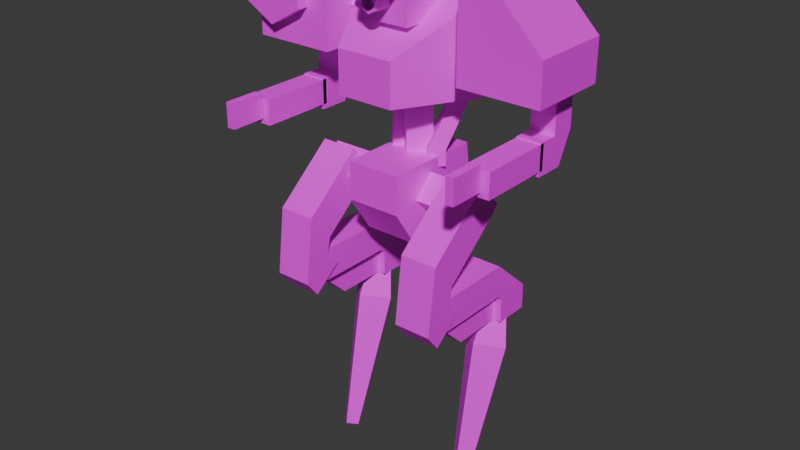 # Source: BlowUpBarbara.blend  (saved by Blender 4.2.66; exported with 4.5.12 LTS)
import bpy
from mathutils import Matrix  # noqa: F401  (used for matrix-valued properties, if any)

bpy.ops.wm.read_factory_settings(use_empty=True)
scene = bpy.context.scene
scene.name = 'Scene'

# ---- collections
col_collection = bpy.data.collections.new('Collection'); scene.collection.children.link(col_collection)

# ---- images (referenced by path relative to the original .blend; pixels are not part of the script)
import os
ASSET_DIR = os.environ.get("B2B_ASSET_DIR", "")  # directory of the original .blend (textures are referenced by path, not embedded)
HERE = os.path.dirname(os.path.abspath(__file__))  # packed textures are extracted next to this script under _unpacked/

def load_image(name, relpath, width, height, colorspace="sRGB"):
    """Load a texture the original file referenced (path relative to the .blend, or extracted next to this script)."""
    p = next((c for c in (os.path.join(HERE, relpath), os.path.join(ASSET_DIR, relpath)) if relpath and os.path.exists(c)), "")
    if p:
        img = bpy.data.images.load(p, check_existing=True)
        img.name = name
    else:  # same state as the original file: an image datablock whose file is absent (Cycles renders it pink)
        img = bpy.data.images.new(name, width, height)
        img.source = "FILE"
        img.filepath = "//" + (relpath or name)
    img.colorspace_settings.name = colorspace
    return img
img_barbarafunitexture = load_image('BarbaraFuniTexture', 'BarbaraFuniTexture.png', 1024, 1024, 'sRGB')

# ---- materials (node trees are filled in below, after node groups)
mat_material = bpy.data.materials.new('Material')
mat_material.alpha_threshold = 0.0
mat_material.roughness = 0.5
mat_material.line_color = (0.0, 0.0, 0.0, 1.0)
mat_funiglow = bpy.data.materials.new('FuniGlow')

# ---- material node trees
mat_material.use_nodes = True; mat_material.node_tree.nodes.clear()
_N = mat_material.node_tree.nodes; _L = mat_material.node_tree.links
n0 = _N.new('ShaderNodeOutputMaterial'); n0.name = 'Material Output'; n0.location = (300, 300)
n1 = _N.new('ShaderNodeBsdfPrincipled'); n1.name = 'Principled BSDF'; n1.location = (10, 300)
n1.inputs[3].default_value = 1.45
n2 = _N.new('ShaderNodeTexImage'); n2.name = 'Image Texture'; n2.location = (-280, 275)
n2.image = img_barbarafunitexture
n2.interpolation = 'Closest'
_L.new(n1.outputs[0], n0.inputs[0])
_L.new(n2.outputs[0], n1.inputs[0])
n0.is_active_output = True
mat_funiglow.use_nodes = True; mat_funiglow.node_tree.nodes.clear()
_N = mat_funiglow.node_tree.nodes; _L = mat_funiglow.node_tree.links
n0 = _N.new('ShaderNodeBsdfPrincipled'); n0.name = 'Principled BSDF'; n0.location = (10, 300)
n1 = _N.new('ShaderNodeOutputMaterial'); n1.name = 'Material Output'; n1.location = (300, 300)
_L.new(n0.outputs[0], n1.inputs[0])
n1.is_active_output = True

# ---- world
world_world = bpy.data.worlds.new('World'); scene.world = world_world
world_world.use_nodes = True; world_world.node_tree.nodes.clear()
_N = world_world.node_tree.nodes; _L = world_world.node_tree.links
n0 = _N.new('ShaderNodeOutputWorld'); n0.name = 'World Output'; n0.location = (300, 300)
n1 = _N.new('ShaderNodeBackground'); n1.name = 'Background'; n1.location = (10, 300)
n1.inputs[0].default_value = (0.05088, 0.05088, 0.05088, 1.0)
_L.new(n1.outputs[0], n0.inputs[0])
n0.is_active_output = True
world_world.color = (0.05088, 0.05088, 0.05088)
world_world.sun_shadow_jitter_overblur = 0.0

# ---- meshes
me_cube = bpy.data.meshes.new('Cube')
me_cube.from_pydata([(0.124, -0.2016, -0.02337), (0.124, -0.2016, -0.2304), (-0.158, -0.2016, -0.02337), (-0.158, -0.2016, -0.2304), (0.324, 0.4304, 0.2016), (0.324, 0.4304, -0.2304), (-0.308, 0.4304, 0.2016), (-0.308, 0.4304, -0.2304), (0.324, 0.146, -0.2304), (-0.308, 0.146, 0.2016), (-0.308, 0.146, -0.2304), (0.324, 0.146, 0.2016), (-0.112, 0.4794, 0.09063), (-0.112, 0.4794, 0.3306), (0.128, 0.4794, 0.09063), (0.128, 0.4794, 0.3306), (-0.112, -0.1006, 0.09063), (-0.112, -0.1006, 0.3306), (0.128, -0.1006, 0.09063), (0.128, -0.1006, 0.3306), (0.009284, 0.04254, -0.5482), (0.009284, 0.04254, -0.2306), (-0.07387, 0.1257, -0.5482), (-0.07387, 0.1257, -0.2306), (0.09244, 0.1257, -0.5482), (0.09244, 0.1257, -0.2306), (0.009284, 0.2088, -0.5482), (0.009284, 0.2088, -0.2306), (-0.1238, -0.05911, -0.8992), (-0.1238, -0.1841, -0.5296), (-0.1238, 0.3105, -0.8992), (-0.1238, 0.3105, -0.5296), (0.1423, -0.05911, -0.8992), (0.1423, -0.1841, -0.5296), (0.1423, 0.3105, -0.8992), (0.1423, 0.3105, -0.5296), (-0.09072, -0.1137, 0.2857), (-0.09072, -0.04931, 0.2981), (0.05928, 0.02569, 0.3856), (0.05928, -0.2458, 0.3482), (0.1242, 0.02569, 0.3481), (0.09179, -0.2458, 0.3294), (0.1242, 0.02569, 0.2731), (0.09179, -0.2458, 0.2919), (0.05928, 0.02569, 0.2356), (0.05928, -0.2458, 0.2731), (-0.005667, 0.02569, 0.2731), (0.02678, -0.2458, 0.2919), (-0.005667, 0.02569, 0.3481), (0.02678, -0.2458, 0.3294), (-0.05824, -0.04931, 0.2794), (-0.06902, -0.1137, 0.2732), (-0.05824, -0.04931, 0.2419), (-0.06902, -0.1137, 0.2481), (-0.09072, -0.04931, 0.2231), (-0.09072, -0.1137, 0.2356), (-0.1232, -0.04931, 0.2419), (-0.1124, -0.1137, 0.2481), (-0.1232, -0.04931, 0.2794), (-0.1124, -0.1137, 0.2732), (0.009284, -0.1637, 0.2107), (0.009284, -0.04931, 0.2231), (0.04176, -0.04931, 0.2044), (0.03098, -0.1637, 0.1982), (0.04176, -0.04931, 0.1669), (0.03098, -0.1637, 0.1731), (0.009284, -0.04931, 0.1481), (0.009284, -0.1637, 0.1606), (-0.02319, -0.04931, 0.1669), (-0.01241, -0.1637, 0.1731), (-0.02319, -0.04931, 0.2044), (-0.01241, -0.1637, 0.1982), (-0.1238, -0.1841, -0.7144), (-0.1238, 0.3355, -0.7144), (0.1423, 0.3355, -0.7144), (0.1423, -0.1841, -0.7144), (0.128, 0.0347, 0.09063), (0.128, 0.344, 0.09063), (0.128, 0.344, 0.3306), (0.128, 0.0347, 0.3306), (-0.112, 0.344, 0.09063), (-0.112, 0.0347, 0.09063), (-0.112, 0.0347, 0.3306), (-0.112, 0.344, 0.3306), (-0.1232, -0.1493, 0.2419), (-0.09072, -0.1493, 0.2231), (-0.05824, -0.1493, 0.2419), (-0.05824, -0.1493, 0.2794), (0.1242, -0.2743, 0.3481), (0.05928, -0.2743, 0.3856), (0.1242, -0.2743, 0.2731), (0.05928, -0.2743, 0.2356), (-0.09072, -0.1493, 0.2981), (-0.005667, -0.2743, 0.2731), (-0.005667, -0.2743, 0.3481), (-0.1232, -0.1493, 0.2794), (-0.02319, -0.1993, 0.1669), (0.009284, -0.1993, 0.1481), (0.04176, -0.1993, 0.1669), (0.04176, -0.1993, 0.2044), (0.009284, -0.1993, 0.2231), (-0.02319, -0.1993, 0.2044), (-0.1124, -0.1493, 0.2481), (-0.09072, -0.1493, 0.2356), (-0.06902, -0.1493, 0.2481), (-0.06902, -0.1493, 0.2732), (0.09179, -0.2672, 0.3294), (0.05928, -0.2672, 0.3482), (0.09179, -0.2672, 0.2919), (0.05928, -0.2672, 0.2731), (-0.09072, -0.1493, 0.2857), (0.02678, -0.2672, 0.2919), (0.02678, -0.2672, 0.3294), (-0.1124, -0.1493, 0.2732), (-0.01241, -0.1993, 0.1731), (0.009284, -0.1993, 0.1606), (0.03098, -0.1993, 0.1731), (0.03098, -0.1993, 0.1982), (0.009284, -0.1993, 0.2107), (-0.01241, -0.1993, 0.1982), (0.1093, 0.06912, -0.5794), (0.1093, 0.06912, -0.4994), (0.05272, 0.1257, -0.5794), (0.05272, 0.1257, -0.4994), (0.1659, 0.1257, -0.5794), (0.1659, 0.1257, -0.4994), (0.1093, 0.1823, -0.5794), (0.1093, 0.1823, -0.4994), (0.2093, 0.2441, -0.07438), (0.1527, 0.3007, -0.07438), (0.2093, 0.3573, -0.07438), (0.2659, 0.3007, -0.07438), (-0.09072, 0.06912, -0.5794), (-0.09072, 0.06912, -0.4994), (-0.03415, 0.1257, -0.5794), (-0.03415, 0.1257, -0.4994), (-0.1473, 0.1257, -0.5794), (-0.1473, 0.1257, -0.4994), (-0.09072, 0.1823, -0.5794), (-0.09072, 0.1823, -0.4994), (-0.1907, 0.2441, -0.07438), (-0.1341, 0.3007, -0.07438), (-0.1907, 0.3573, -0.07438), (-0.2473, 0.3007, -0.07438)], [], [(11, 4, 6, 9), (10, 9, 6, 7), (7, 6, 4, 5), (8, 1, 3, 10), (1, 0, 2, 3), (8, 11, 0, 1), (5, 4, 11, 8), (5, 8, 10, 7), (3, 2, 9, 10), (0, 11, 9, 2), (12, 13, 15, 14), (76, 79, 19, 18), (18, 19, 17, 16), (80, 83, 13, 12), (76, 18, 16, 81), (78, 15, 13, 83), (20, 21, 23, 22), (22, 23, 27, 26), (26, 27, 25, 24), (24, 25, 21, 20), (22, 26, 24, 20), (27, 23, 21, 25), (72, 29, 31, 73), (73, 31, 35, 74), (74, 35, 33, 75), (75, 33, 29, 72), (30, 34, 32, 28), (35, 31, 29, 33), (66, 97, 96, 68), (51, 36, 59, 57, 55, 53), (38, 89, 88, 40), (61, 62, 64, 66, 68, 70), (54, 85, 84, 56), (40, 88, 90, 42), (37, 50, 52, 54, 56, 58), (52, 86, 85, 54), (42, 90, 91, 44), (58, 95, 92, 37), (50, 87, 86, 52), (44, 91, 93, 46), (41, 39, 49, 47, 45, 43), (37, 92, 87, 50), (46, 93, 94, 48), (63, 60, 71, 69, 67, 65), (56, 84, 95, 58), (48, 94, 89, 38), (38, 40, 42, 44, 46, 48), (64, 98, 97, 66), (70, 101, 100, 61), (62, 99, 98, 64), (61, 100, 99, 62), (68, 96, 101, 70), (32, 75, 72, 28), (34, 74, 75, 32), (30, 73, 74, 34), (28, 72, 73, 30), (19, 79, 82, 17), (79, 78, 83, 82), (14, 77, 80, 12), (77, 76, 81, 80), (16, 17, 82, 81), (81, 82, 83, 80), (14, 15, 78, 77), (77, 78, 79, 76), (103, 102, 84, 85), (105, 104, 86, 87), (107, 106, 88, 89), (106, 108, 90, 88), (104, 103, 85, 86), (108, 109, 91, 90), (110, 105, 87, 92), (109, 111, 93, 91), (111, 112, 94, 93), (112, 107, 89, 94), (102, 113, 95, 84), (113, 110, 92, 95), (115, 114, 96, 97), (117, 116, 98, 99), (116, 115, 97, 98), (118, 117, 99, 100), (114, 119, 101, 96), (119, 118, 100, 101), (55, 57, 102, 103), (51, 53, 104, 105), (39, 41, 106, 107), (41, 43, 108, 106), (53, 55, 103, 104), (43, 45, 109, 108), (36, 51, 105, 110), (45, 47, 111, 109), (47, 49, 112, 111), (49, 39, 107, 112), (57, 59, 113, 102), (59, 36, 110, 113), (67, 69, 114, 115), (63, 65, 116, 117), (65, 67, 115, 116), (60, 63, 117, 118), (69, 71, 119, 114), (71, 60, 118, 119), (120, 121, 123, 122), (122, 123, 127, 126), (126, 127, 125, 124), (124, 125, 121, 120), (122, 126, 124, 120), (125, 127, 130, 131), (130, 129, 128, 131), (123, 121, 128, 129), (121, 125, 131, 128), (127, 123, 129, 130), (132, 134, 135, 133), (134, 138, 139, 135), (138, 136, 137, 139), (136, 132, 133, 137), (134, 132, 136, 138), (137, 143, 142, 139), (142, 143, 140, 141), (135, 141, 140, 133), (133, 140, 143, 137), (139, 142, 141, 135)])
me_cube.polygons.foreach_set('material_index', [0, 0, 0, 0, 0, 0, 0, 0, 0, 0, 0, 0, 0, 0, 0, 0, 0, 0, 0, 0, 0, 0, 0, 0, 0, 0, 0, 0, 0, 1, 0, 0, 0, 0, 0, 0, 0, 0, 0, 0, 1, 0, 0, 1, 0, 0, 0, 0, 0, 0, 0, 0, 0, 0, 0, 0, 0, 0, 0, 0, 0, 0, 0, 0, 0, 0, 0, 0, 0, 0, 0, 0, 0, 0, 0, 0, 0, 0, 0, 0, 0, 0, 0, 0, 0, 0, 0, 0, 0, 0, 0, 0, 0, 0, 0, 0, 0, 0, 0, 0, 0, 0, 0, 0, 0, 0, 0, 0, 0, 0, 0, 0, 0, 0, 0, 0, 0, 0, 0, 0])
_uv = me_cube.uv_layers.new(name='UVMap')
_uv.uv.foreach_set('vector', [0.4384, 0.543, 0.4815, 0.543, 0.4815, 0.6387, 0.4384, 0.6387, 0.29, 0.6914, 0.3858, 0.6914, 0.3858, 0.7344, 0.29, 0.7344, 0.29, 0.3515, 0.3858, 0.3515, 0.3858, 0.4472, 0.29, 0.4472, 0.2374, 0.543, 0.29, 0.543, 0.29, 0.6387, 0.2374, 0.6387, 0.29, 0.543, 0.3858, 0.543, 0.3858, 0.6387, 0.29, 0.6387, 0.29, 0.4903, 0.3858, 0.4903, 0.3858, 0.543, 0.29, 0.543, 0.29, 0.4472, 0.3858, 0.4472, 0.3858, 0.4903, 0.29, 0.4903, 0.1943, 0.543, 0.2374, 0.543, 0.2374, 0.6387, 0.1943, 0.6387, 0.29, 0.6387, 0.3858, 0.6387, 0.3858, 0.6914, 0.29, 0.6914, 0.3858, 0.543, 0.4384, 0.543, 0.4384, 0.6387, 0.3858, 0.6387, 0.375, 0.0, 0.625, 0.0, 0.625, 0.25, 0.375, 0.25, 0.375, 0.4167, 0.625, 0.4167, 0.625, 0.5, 0.375, 0.5, 0.375, 0.5, 0.625, 0.5, 0.625, 0.75, 0.375, 0.75, 0.2594, 0.776, 0.3995, 0.776, 0.3995, 0.8227, 0.2594, 0.8227, 0.2917, 0.5, 0.375, 0.5, 0.375, 0.75, 0.2917, 0.75, 0.4929, 0.5426, 0.5396, 0.5426, 0.5396, 0.6826, 0.4929, 0.6826, 0.7991, 0.388, 0.8766, 0.388, 0.8766, 0.4655, 0.7991, 0.4655, 0.7991, 0.4655, 0.8766, 0.4655, 0.8766, 0.543, 0.7991, 0.543, 0.7991, 0.543, 0.8766, 0.543, 0.8766, 0.6205, 0.7991, 0.6205, 0.7991, 0.6205, 0.8766, 0.6205, 0.8766, 0.6979, 0.7991, 0.6979, 0.7217, 0.543, 0.7991, 0.543, 0.7991, 0.6205, 0.7217, 0.6205, 0.8766, 0.543, 0.9541, 0.543, 0.9541, 0.6205, 0.8766, 0.6205, 0.168, 0.3647, 0.2218, 0.3647, 0.2218, 0.4724, 0.168, 0.4724, 0.168, 0.4724, 0.2218, 0.4724, 0.2218, 0.5801, 0.168, 0.5801, 0.168, 0.5801, 0.2218, 0.5801, 0.2218, 0.6878, 0.168, 0.6878, 0.168, 0.6878, 0.2218, 0.6878, 0.2218, 0.7955, 0.168, 0.7955, 0.006407, 0.5801, 0.1141, 0.5801, 0.1141, 0.6878, 0.006407, 0.6878, 0.2218, 0.5801, 0.3295, 0.5801, 0.3295, 0.6878, 0.2218, 0.6878, 0.8627, 0.622, 0.8627, 0.6991, 0.8371, 0.6991, 0.8371, 0.622, 0.8456, 0.5959, 0.8242, 0.6082, 0.8028, 0.5959, 0.8028, 0.5712, 0.8242, 0.5588, 0.8456, 0.5712, 0.9398, 0.622, 0.9398, 0.6991, 0.9141, 0.6991, 0.9141, 0.622, 0.9013, 0.6205, 0.9333, 0.602, 0.9333, 0.565, 0.9013, 0.5465, 0.8692, 0.565, 0.8692, 0.602, 0.8627, 0.622, 0.8627, 0.6991, 0.8371, 0.6991, 0.8371, 0.622, 0.9141, 0.622, 0.9141, 0.6991, 0.8884, 0.6991, 0.8884, 0.622, 0.9013, 0.6205, 0.9333, 0.602, 0.9333, 0.565, 0.9013, 0.5465, 0.8692, 0.565, 0.8692, 0.602, 0.8884, 0.622, 0.8884, 0.6991, 0.8627, 0.6991, 0.8627, 0.622, 0.8884, 0.622, 0.8884, 0.6991, 0.8627, 0.6991, 0.8627, 0.622, 0.8114, 0.622, 0.8114, 0.6991, 0.7857, 0.6991, 0.7857, 0.622, 0.9141, 0.622, 0.9141, 0.6991, 0.8884, 0.6991, 0.8884, 0.622, 0.8627, 0.622, 0.8627, 0.6991, 0.8371, 0.6991, 0.8371, 0.622, 0.8509, 0.5989, 0.8242, 0.6144, 0.7975, 0.5989, 0.7975, 0.5681, 0.8242, 0.5527, 0.8509, 0.5681, 0.9398, 0.622, 0.9398, 0.6991, 0.9141, 0.6991, 0.9141, 0.622, 0.8371, 0.622, 0.8371, 0.6991, 0.8114, 0.6991, 0.8114, 0.622, 0.8456, 0.5959, 0.8242, 0.6082, 0.8028, 0.5959, 0.8028, 0.5712, 0.8242, 0.5588, 0.8456, 0.5712, 0.8371, 0.622, 0.8371, 0.6991, 0.8114, 0.6991, 0.8114, 0.622, 0.8114, 0.622, 0.8114, 0.6991, 0.7857, 0.6991, 0.7857, 0.622, 0.9013, 0.6205, 0.9333, 0.602, 0.9333, 0.565, 0.9013, 0.5465, 0.8692, 0.565, 0.8692, 0.602, 0.8884, 0.622, 0.8884, 0.6991, 0.8627, 0.6991, 0.8627, 0.622, 0.8114, 0.622, 0.8114, 0.6991, 0.7857, 0.6991, 0.7857, 0.622, 0.9141, 0.622, 0.9141, 0.6991, 0.8884, 0.6991, 0.8884, 0.622, 0.9398, 0.622, 0.9398, 0.6991, 0.9141, 0.6991, 0.9141, 0.622, 0.8371, 0.622, 0.8371, 0.6991, 0.8114, 0.6991, 0.8114, 0.622, 0.1141, 0.6878, 0.168, 0.6878, 0.168, 0.7955, 0.1141, 0.7955, 0.1141, 0.5801, 0.168, 0.5801, 0.168, 0.6878, 0.1141, 0.6878, 0.1141, 0.4724, 0.168, 0.4724, 0.168, 0.5801, 0.1141, 0.5801, 0.1141, 0.3647, 0.168, 0.3647, 0.168, 0.4724, 0.1141, 0.4724, 0.625, 0.5, 0.7083, 0.5, 0.7083, 0.75, 0.625, 0.75, 0.9066, 0.572, 0.9254, 0.572, 0.9254, 0.6284, 0.9066, 0.6284, 0.1194, 0.5426, 0.1661, 0.5426, 0.1661, 0.6826, 0.1194, 0.6826, 0.7939, 0.572, 0.8127, 0.572, 0.8127, 0.6284, 0.7939, 0.6284, 0.375, 0.75, 0.625, 0.75, 0.625, 0.8333, 0.375, 0.8333, 0.8314, 0.6472, 0.8878, 0.6472, 0.8878, 0.666, 0.8314, 0.666, 0.2594, 0.4025, 0.3995, 0.4025, 0.3995, 0.4492, 0.2594, 0.4492, 0.8314, 0.5344, 0.8878, 0.5344, 0.8878, 0.5532, 0.8314, 0.5532, 0.8242, 0.5588, 0.8028, 0.5712, 0.7922, 0.565, 0.8242, 0.5465, 0.8456, 0.5959, 0.8456, 0.5712, 0.8563, 0.565, 0.8563, 0.602, 0.8242, 0.6144, 0.8509, 0.5989, 0.8563, 0.602, 0.8242, 0.6205, 0.8509, 0.5989, 0.8509, 0.5681, 0.8563, 0.565, 0.8563, 0.602, 0.8456, 0.5712, 0.8242, 0.5588, 0.8242, 0.5465, 0.8563, 0.565, 0.8509, 0.5681, 0.8242, 0.5527, 0.8242, 0.5465, 0.8563, 0.565, 0.8242, 0.6082, 0.8456, 0.5959, 0.8563, 0.602, 0.8242, 0.6205, 0.8242, 0.5527, 0.7975, 0.5681, 0.7922, 0.565, 0.8242, 0.5465, 0.7975, 0.5681, 0.7975, 0.5989, 0.7922, 0.602, 0.7922, 0.565, 0.7975, 0.5989, 0.8242, 0.6144, 0.8242, 0.6205, 0.7922, 0.602, 0.8028, 0.5712, 0.8028, 0.5959, 0.7922, 0.602, 0.7922, 0.565, 0.8028, 0.5959, 0.8242, 0.6082, 0.8242, 0.6205, 0.7922, 0.602, 0.8242, 0.5588, 0.8028, 0.5712, 0.7922, 0.565, 0.8242, 0.5465, 0.8456, 0.5959, 0.8456, 0.5712, 0.8563, 0.565, 0.8563, 0.602, 0.8456, 0.5712, 0.8242, 0.5588, 0.8242, 0.5465, 0.8563, 0.565, 0.8242, 0.6082, 0.8456, 0.5959, 0.8563, 0.602, 0.8242, 0.6205, 0.8028, 0.5712, 0.8028, 0.5959, 0.7922, 0.602, 0.7922, 0.565, 0.8028, 0.5959, 0.8242, 0.6082, 0.8242, 0.6205, 0.7922, 0.602, 0.8242, 0.5588, 0.8028, 0.5712, 0.8028, 0.5712, 0.8242, 0.5588, 0.8456, 0.5959, 0.8456, 0.5712, 0.8456, 0.5712, 0.8456, 0.5959, 0.8242, 0.6144, 0.8509, 0.5989, 0.8509, 0.5989, 0.8242, 0.6144, 0.8509, 0.5989, 0.8509, 0.5681, 0.8509, 0.5681, 0.8509, 0.5989, 0.8456, 0.5712, 0.8242, 0.5588, 0.8242, 0.5588, 0.8456, 0.5712, 0.8509, 0.5681, 0.8242, 0.5527, 0.8242, 0.5527, 0.8509, 0.5681, 0.8242, 0.6082, 0.8456, 0.5959, 0.8456, 0.5959, 0.8242, 0.6082, 0.8242, 0.5527, 0.7975, 0.5681, 0.7975, 0.5681, 0.8242, 0.5527, 0.7975, 0.5681, 0.7975, 0.5989, 0.7975, 0.5989, 0.7975, 0.5681, 0.7975, 0.5989, 0.8242, 0.6144, 0.8242, 0.6144, 0.7975, 0.5989, 0.8028, 0.5712, 0.8028, 0.5959, 0.8028, 0.5959, 0.8028, 0.5712, 0.8028, 0.5959, 0.8242, 0.6082, 0.8242, 0.6082, 0.8028, 0.5959, 0.8242, 0.5588, 0.8028, 0.5712, 0.8028, 0.5712, 0.8242, 0.5588, 0.8456, 0.5959, 0.8456, 0.5712, 0.8456, 0.5712, 0.8456, 0.5959, 0.8456, 0.5712, 0.8242, 0.5588, 0.8242, 0.5588, 0.8456, 0.5712, 0.8242, 0.6082, 0.8456, 0.5959, 0.8456, 0.5959, 0.8242, 0.6082, 0.8028, 0.5712, 0.8028, 0.5959, 0.8028, 0.5959, 0.8028, 0.5712, 0.8028, 0.5959, 0.8242, 0.6082, 0.8242, 0.6082, 0.8028, 0.5959, 0.7287, 0.5467, 0.7287, 0.5701, 0.7121, 0.5701, 0.7121, 0.5467, 0.7121, 0.5467, 0.7121, 0.5701, 0.7287, 0.5701, 0.7287, 0.5467, 0.7287, 0.5467, 0.7287, 0.5701, 0.7452, 0.5701, 0.7452, 0.5467, 0.7452, 0.5467, 0.7452, 0.5701, 0.7287, 0.5701, 0.7287, 0.5467, 0.7121, 0.5851, 0.7287, 0.6016, 0.7452, 0.5851, 0.7287, 0.5685, 0.7452, 0.5701, 0.7287, 0.5701, 0.758, 0.6946, 0.7745, 0.6946, 0.758, 0.6529, 0.7414, 0.6363, 0.758, 0.6197, 0.7745, 0.6363, 0.7221, 0.5701, 0.7055, 0.5701, 0.7568, 0.6946, 0.7733, 0.6946, 0.7287, 0.5701, 0.7452, 0.5701, 0.7745, 0.6946, 0.758, 0.6946, 0.7387, 0.5701, 0.7221, 0.5701, 0.7733, 0.6946, 0.7899, 0.6946, 0.7287, 0.5467, 0.7121, 0.5467, 0.7121, 0.5701, 0.7287, 0.5701, 0.7121, 0.5467, 0.7287, 0.5467, 0.7287, 0.5701, 0.7121, 0.5701, 0.7287, 0.5467, 0.7452, 0.5467, 0.7452, 0.5701, 0.7287, 0.5701, 0.7452, 0.5467, 0.7287, 0.5467, 0.7287, 0.5701, 0.7452, 0.5701, 0.7121, 0.5851, 0.7287, 0.5685, 0.7452, 0.5851, 0.7287, 0.6016, 0.7452, 0.5701, 0.7745, 0.6946, 0.758, 0.6946, 0.7287, 0.5701, 0.758, 0.6529, 0.7745, 0.6363, 0.758, 0.6197, 0.7414, 0.6363, 0.7221, 0.5701, 0.7733, 0.6946, 0.7568, 0.6946, 0.7055, 0.5701, 0.7287, 0.5701, 0.758, 0.6946, 0.7745, 0.6946, 0.7452, 0.5701, 0.7387, 0.5701, 0.7899, 0.6946, 0.7733, 0.6946, 0.7221, 0.5701])
me_cube.materials.append(mat_material)
me_cube.materials.append(mat_funiglow)
me_cube.use_mirror_vertex_groups = False
me_cube.update()
me_cube_002 = bpy.data.meshes.new('Cube.002')
me_cube_002.from_pydata([(0.4147, -0.114, 0.0419), (0.4147, -0.114, 0.4419), (0.4147, 0.286, 0.0419), (0.4147, 0.286, 0.4419), (0.8147, -0.114, 0.0419), (0.8147, -0.114, 0.2419), (0.8147, 0.286, 0.0419), (0.8147, 0.286, 0.2419), (0.6147, 0.286, 0.0419), (0.6147, 0.286, 0.4419), (0.6147, -0.114, 0.0419), (0.6147, -0.114, 0.4419), (0.6047, 0.151, -0.1681), (0.6047, 0.151, 0.0769), (0.6047, 0.271, -0.1681), (0.6047, 0.271, 0.0769), (0.7247, 0.151, -0.1681), (0.7247, 0.151, 0.0769), (0.7247, 0.271, -0.1681), (0.7247, 0.271, 0.0769), (0.6047, 0.196, -0.3181), (0.6047, 0.151, -0.3181), (0.7247, 0.196, -0.3181), (0.7247, 0.151, -0.3181), (0.6047, 0.05103, -0.1681), (0.7247, 0.05103, -0.1681), (0.6047, 0.05103, -0.3181), (0.7247, 0.05103, -0.3181), (0.6047, -0.299, -0.2931), (0.6047, -0.299, -0.1731), (0.6047, 0.07103, -0.2931), (0.6047, 0.07103, -0.1731), (0.7247, -0.299, -0.2931), (0.7247, -0.299, -0.1731), (0.7247, 0.07103, -0.2931), (0.7247, 0.07103, -0.1731), (0.6447, -0.474, -0.2681), (0.6447, -0.474, -0.1481), (0.6447, -0.304, -0.2681), (0.6447, -0.304, -0.1481), (0.6847, -0.474, -0.2681), (0.6847, -0.474, -0.1481), (0.6847, -0.304, -0.2681), (0.6847, -0.304, -0.1481), (0.3507, 0.136, 0.1264), (0.3507, 0.04552, 0.2169), (0.3507, 0.2265, 0.2169), (0.3507, 0.136, 0.3074), (0.4787, 0.136, 0.1264), (0.4787, 0.04552, 0.2169), (0.4787, 0.2265, 0.2169), (0.4787, 0.136, 0.3074), (-0.2853, -0.114, 0.0419), (-0.2853, -0.114, 0.4419), (-0.2853, 0.286, 0.0419), (-0.2853, 0.286, 0.4419), (-0.6853, -0.114, 0.0419), (-0.6853, -0.114, 0.2419), (-0.6853, 0.286, 0.0419), (-0.6853, 0.286, 0.2419), (-0.4853, 0.286, 0.0419), (-0.4853, 0.286, 0.4419), (-0.4853, -0.114, 0.0419), (-0.4853, -0.114, 0.4419), (-0.4753, 0.151, -0.1681), (-0.4753, 0.151, 0.0769), (-0.4753, 0.271, -0.1681), (-0.4753, 0.271, 0.0769), (-0.5953, 0.151, -0.1681), (-0.5953, 0.151, 0.0769), (-0.5953, 0.271, -0.1681), (-0.5953, 0.271, 0.0769), (-0.4753, 0.196, -0.3181), (-0.4753, 0.151, -0.3181), (-0.5953, 0.196, -0.3181), (-0.5953, 0.151, -0.3181), (-0.4753, 0.05103, -0.1681), (-0.5953, 0.05103, -0.1681), (-0.4753, 0.05103, -0.3181), (-0.5953, 0.05103, -0.3181), (-0.4753, -0.299, -0.2931), (-0.4753, -0.299, -0.1731), (-0.4753, 0.07103, -0.2931), (-0.4753, 0.07103, -0.1731), (-0.5953, -0.299, -0.2931), (-0.5953, -0.299, -0.1731), (-0.5953, 0.07103, -0.2931), (-0.5953, 0.07103, -0.1731), (-0.5153, -0.474, -0.2681), (-0.5153, -0.474, -0.1481), (-0.5153, -0.304, -0.2681), (-0.5153, -0.304, -0.1481), (-0.5553, -0.474, -0.2681), (-0.5553, -0.474, -0.1481), (-0.5553, -0.304, -0.2681), (-0.5553, -0.304, -0.1481), (-0.2213, 0.136, 0.1264), (-0.2213, 0.04552, 0.2169), (-0.2213, 0.2265, 0.2169), (-0.2213, 0.136, 0.3074), (-0.3493, 0.136, 0.1264), (-0.3493, 0.04552, 0.2169), (-0.3493, 0.2265, 0.2169), (-0.3493, 0.136, 0.3074), (-0.5603, -0.05397, 0.5069), (-0.5603, -0.174, 0.5069), (-0.3958, -0.05397, 0.4119), (-0.3958, -0.174, 0.4119), (-0.3958, -0.05397, 0.2219), (-0.3958, -0.174, 0.2219), (-0.5603, -0.05397, 0.1269), (-0.5603, -0.174, 0.1269), (-0.7249, -0.05397, 0.2219), (-0.7249, -0.174, 0.2219), (-0.7249, -0.05397, 0.4119), (-0.7249, -0.174, 0.4119)], [], [(0, 1, 3, 2), (8, 9, 7, 6), (6, 7, 5, 4), (10, 11, 1, 0), (8, 6, 4, 10), (9, 3, 1, 11), (7, 9, 11, 5), (2, 8, 10, 0), (4, 5, 11, 10), (2, 3, 9, 8), (12, 13, 15, 14), (14, 15, 19, 18), (18, 19, 17, 16), (16, 17, 13, 12), (14, 18, 22, 20), (19, 15, 13, 17), (20, 22, 23, 21), (12, 14, 20, 21), (18, 16, 23, 22), (21, 23, 27, 26), (25, 24, 26, 27), (12, 21, 26, 24), (16, 12, 24, 25), (23, 16, 25, 27), (28, 29, 31, 30), (30, 31, 35, 34), (34, 35, 33, 32), (32, 33, 29, 28), (30, 34, 32, 28), (35, 31, 29, 33), (36, 37, 39, 38), (38, 39, 43, 42), (42, 43, 41, 40), (40, 41, 37, 36), (38, 42, 40, 36), (43, 39, 37, 41), (44, 45, 47, 46), (46, 47, 51, 50), (50, 51, 49, 48), (48, 49, 45, 44), (46, 50, 48, 44), (51, 47, 45, 49), (52, 54, 55, 53), (60, 58, 59, 61), (58, 56, 57, 59), (62, 52, 53, 63), (60, 62, 56, 58), (61, 63, 53, 55), (59, 57, 63, 61), (54, 52, 62, 60), (56, 62, 63, 57), (54, 60, 61, 55), (64, 66, 67, 65), (66, 70, 71, 67), (70, 68, 69, 71), (68, 64, 65, 69), (66, 72, 74, 70), (71, 69, 65, 67), (72, 73, 75, 74), (64, 73, 72, 66), (70, 74, 75, 68), (73, 78, 79, 75), (77, 79, 78, 76), (64, 76, 78, 73), (68, 77, 76, 64), (75, 79, 77, 68), (80, 82, 83, 81), (82, 86, 87, 83), (86, 84, 85, 87), (84, 80, 81, 85), (82, 80, 84, 86), (87, 85, 81, 83), (88, 90, 91, 89), (90, 94, 95, 91), (94, 92, 93, 95), (92, 88, 89, 93), (90, 88, 92, 94), (95, 93, 89, 91), (96, 98, 99, 97), (98, 102, 103, 99), (102, 100, 101, 103), (100, 96, 97, 101), (98, 96, 100, 102), (103, 101, 97, 99), (104, 105, 107, 106), (106, 107, 109, 108), (108, 109, 111, 110), (110, 111, 113, 112), (107, 105, 115, 113, 111, 109), (112, 113, 115, 114), (114, 115, 105, 104), (104, 106, 108, 110, 112, 114)])
_uv = me_cube_002.uv_layers.new(name='UVMap')
_uv.uv.foreach_set('vector', [0.3058, 0.278, 0.4207, 0.278, 0.4207, 0.3929, 0.3058, 0.3929, 0.3058, 0.4504, 0.4207, 0.4504, 0.4207, 0.5078, 0.3058, 0.5078, 0.3058, 0.5078, 0.4207, 0.5078, 0.4207, 0.6227, 0.3058, 0.6227, 0.3058, 0.6802, 0.4207, 0.6802, 0.4207, 0.7376, 0.3058, 0.7376, 0.2484, 0.5078, 0.3058, 0.5078, 0.3058, 0.6227, 0.2484, 0.6227, 0.4782, 0.5078, 0.5356, 0.5078, 0.5356, 0.6227, 0.4782, 0.6227, 0.4207, 0.5078, 0.4782, 0.5078, 0.4782, 0.6227, 0.4207, 0.6227, 0.1909, 0.5078, 0.2484, 0.5078, 0.2484, 0.6227, 0.1909, 0.6227, 0.3058, 0.6227, 0.4207, 0.6227, 0.4207, 0.6802, 0.3058, 0.6802, 0.3058, 0.3929, 0.4207, 0.3929, 0.4207, 0.4504, 0.3058, 0.4504, 0.3058, 0.278, 0.4207, 0.278, 0.4207, 0.3929, 0.3058, 0.3929, 0.3058, 0.3929, 0.4207, 0.3929, 0.4207, 0.5078, 0.3058, 0.5078, 0.3058, 0.5078, 0.4207, 0.5078, 0.4207, 0.6227, 0.3058, 0.6227, 0.3058, 0.6227, 0.4207, 0.6227, 0.4207, 0.7376, 0.3058, 0.7376, 0.3058, 0.3929, 0.3058, 0.5078, 0.3058, 0.5078, 0.3058, 0.3929, 0.4207, 0.5078, 0.5356, 0.5078, 0.5356, 0.6227, 0.4207, 0.6227, 0.1909, 0.5078, 0.3058, 0.5078, 0.3058, 0.6227, 0.1909, 0.6227, 0.3058, 0.278, 0.3058, 0.3929, 0.3058, 0.3929, 0.3058, 0.278, 0.3058, 0.5078, 0.3058, 0.6227, 0.3058, 0.6227, 0.3058, 0.5078, 0.1909, 0.6227, 0.3058, 0.6227, 0.3058, 0.6227, 0.1909, 0.6227, 0.3058, 0.6227, 0.3058, 0.7376, 0.3058, 0.7376, 0.3058, 0.6227, 0.3058, 0.278, 0.3058, 0.278, 0.3058, 0.278, 0.3058, 0.278, 0.3058, 0.6227, 0.3058, 0.7376, 0.3058, 0.7376, 0.3058, 0.6227, 0.3058, 0.6227, 0.3058, 0.6227, 0.3058, 0.6227, 0.3058, 0.6227, 0.3058, 0.278, 0.4207, 0.278, 0.4207, 0.3929, 0.3058, 0.3929, 0.3058, 0.3929, 0.4207, 0.3929, 0.4207, 0.5078, 0.3058, 0.5078, 0.3058, 0.5078, 0.4207, 0.5078, 0.4207, 0.6227, 0.3058, 0.6227, 0.3058, 0.6227, 0.4207, 0.6227, 0.4207, 0.7376, 0.3058, 0.7376, 0.1909, 0.5078, 0.3058, 0.5078, 0.3058, 0.6227, 0.1909, 0.6227, 0.4207, 0.5078, 0.5356, 0.5078, 0.5356, 0.6227, 0.4207, 0.6227, 0.7096, 0.481, 0.763, 0.481, 0.763, 0.5345, 0.7096, 0.5345, 0.7096, 0.5345, 0.763, 0.5345, 0.763, 0.5879, 0.7096, 0.5879, 0.7096, 0.5879, 0.763, 0.5879, 0.763, 0.6413, 0.7096, 0.6413, 0.7096, 0.6413, 0.763, 0.6413, 0.763, 0.6948, 0.7096, 0.6948, 0.6562, 0.5879, 0.7096, 0.5879, 0.7096, 0.6413, 0.6562, 0.6413, 0.763, 0.5879, 0.8165, 0.5879, 0.8165, 0.6413, 0.763, 0.6413, 0.3058, 0.278, 0.4207, 0.278, 0.4207, 0.3929, 0.3058, 0.3929, 0.3058, 0.3929, 0.4207, 0.3929, 0.4207, 0.5078, 0.3058, 0.5078, 0.3058, 0.5078, 0.4207, 0.5078, 0.4207, 0.6227, 0.3058, 0.6227, 0.3058, 0.6227, 0.4207, 0.6227, 0.4207, 0.7376, 0.3058, 0.7376, 0.1909, 0.5078, 0.3058, 0.5078, 0.3058, 0.6227, 0.1909, 0.6227, 0.4207, 0.5078, 0.5356, 0.5078, 0.5356, 0.6227, 0.4207, 0.6227, 0.3058, 0.278, 0.3058, 0.3929, 0.4207, 0.3929, 0.4207, 0.278, 0.3058, 0.4504, 0.3058, 0.5078, 0.4207, 0.5078, 0.4207, 0.4504, 0.3058, 0.5078, 0.3058, 0.6227, 0.4207, 0.6227, 0.4207, 0.5078, 0.3058, 0.6802, 0.3058, 0.7376, 0.4207, 0.7376, 0.4207, 0.6802, 0.2484, 0.5078, 0.2484, 0.6227, 0.3058, 0.6227, 0.3058, 0.5078, 0.4782, 0.5078, 0.4782, 0.6227, 0.5356, 0.6227, 0.5356, 0.5078, 0.4207, 0.5078, 0.4207, 0.6227, 0.4782, 0.6227, 0.4782, 0.5078, 0.1909, 0.5078, 0.1909, 0.6227, 0.2484, 0.6227, 0.2484, 0.5078, 0.3058, 0.6227, 0.3058, 0.6802, 0.4207, 0.6802, 0.4207, 0.6227, 0.3058, 0.3929, 0.3058, 0.4504, 0.4207, 0.4504, 0.4207, 0.3929, 0.3058, 0.278, 0.3058, 0.3929, 0.4207, 0.3929, 0.4207, 0.278, 0.3058, 0.3929, 0.3058, 0.5078, 0.4207, 0.5078, 0.4207, 0.3929, 0.3058, 0.5078, 0.3058, 0.6227, 0.4207, 0.6227, 0.4207, 0.5078, 0.3058, 0.6227, 0.3058, 0.7376, 0.4207, 0.7376, 0.4207, 0.6227, 0.3058, 0.3929, 0.3058, 0.3929, 0.3058, 0.5078, 0.3058, 0.5078, 0.4207, 0.5078, 0.4207, 0.6227, 0.5356, 0.6227, 0.5356, 0.5078, 0.1909, 0.5078, 0.1909, 0.6227, 0.3058, 0.6227, 0.3058, 0.5078, 0.3058, 0.278, 0.3058, 0.278, 0.3058, 0.3929, 0.3058, 0.3929, 0.3058, 0.5078, 0.3058, 0.5078, 0.3058, 0.6227, 0.3058, 0.6227, 0.1909, 0.6227, 0.1909, 0.6227, 0.3058, 0.6227, 0.3058, 0.6227, 0.3058, 0.6227, 0.3058, 0.6227, 0.3058, 0.7376, 0.3058, 0.7376, 0.3058, 0.278, 0.3058, 0.278, 0.3058, 0.278, 0.3058, 0.278, 0.3058, 0.6227, 0.3058, 0.6227, 0.3058, 0.7376, 0.3058, 0.7376, 0.3058, 0.6227, 0.3058, 0.6227, 0.3058, 0.6227, 0.3058, 0.6227, 0.3058, 0.278, 0.3058, 0.3929, 0.4207, 0.3929, 0.4207, 0.278, 0.3058, 0.3929, 0.3058, 0.5078, 0.4207, 0.5078, 0.4207, 0.3929, 0.3058, 0.5078, 0.3058, 0.6227, 0.4207, 0.6227, 0.4207, 0.5078, 0.3058, 0.6227, 0.3058, 0.7376, 0.4207, 0.7376, 0.4207, 0.6227, 0.1909, 0.5078, 0.1909, 0.6227, 0.3058, 0.6227, 0.3058, 0.5078, 0.4207, 0.5078, 0.4207, 0.6227, 0.5356, 0.6227, 0.5356, 0.5078, 0.7096, 0.481, 0.7096, 0.5345, 0.763, 0.5345, 0.763, 0.481, 0.7096, 0.5345, 0.7096, 0.5879, 0.763, 0.5879, 0.763, 0.5345, 0.7096, 0.5879, 0.7096, 0.6413, 0.763, 0.6413, 0.763, 0.5879, 0.7096, 0.6413, 0.7096, 0.6948, 0.763, 0.6948, 0.763, 0.6413, 0.6562, 0.5879, 0.6562, 0.6413, 0.7096, 0.6413, 0.7096, 0.5879, 0.763, 0.5879, 0.763, 0.6413, 0.8165, 0.6413, 0.8165, 0.5879, 0.3058, 0.278, 0.3058, 0.3929, 0.4207, 0.3929, 0.4207, 0.278, 0.3058, 0.3929, 0.3058, 0.5078, 0.4207, 0.5078, 0.4207, 0.3929, 0.3058, 0.5078, 0.3058, 0.6227, 0.4207, 0.6227, 0.4207, 0.5078, 0.3058, 0.6227, 0.3058, 0.7376, 0.4207, 0.7376, 0.4207, 0.6227, 0.1909, 0.5078, 0.1909, 0.6227, 0.3058, 0.6227, 0.3058, 0.5078, 0.4207, 0.5078, 0.4207, 0.6227, 0.5356, 0.6227, 0.5356, 0.5078, 0.6048, 0.5168, 0.6048, 0.7017, 0.5431, 0.7017, 0.5431, 0.5168, 0.5431, 0.5168, 0.5431, 0.7017, 0.4815, 0.7017, 0.4815, 0.5168, 0.4815, 0.5168, 0.4815, 0.7017, 0.4199, 0.7017, 0.4199, 0.5168, 0.4199, 0.5168, 0.4199, 0.7017, 0.3583, 0.7017, 0.3583, 0.5168, 0.4043, 0.4688, 0.3275, 0.5131, 0.2507, 0.4688, 0.2507, 0.38, 0.3275, 0.3357, 0.4043, 0.38, 0.3583, 0.5168, 0.3583, 0.7017, 0.2967, 0.7017, 0.2967, 0.5168, 0.2967, 0.5168, 0.2967, 0.7017, 0.2351, 0.7017, 0.2351, 0.5168, 0.5123, 0.5131, 0.5892, 0.4688, 0.5892, 0.38, 0.5123, 0.3357, 0.4355, 0.38, 0.4355, 0.4688])
me_cube_002.materials.append(mat_material)
me_cube_002.update()
me_cube_003 = bpy.data.meshes.new('Cube.003')
me_cube_003.from_pydata([(0.26, -0.3268, 0.3433), (0.26, -0.03573, 0.5876), (0.26, -0.2111, 0.2055), (0.26, 0.07997, 0.4497), (0.44, -0.3268, 0.3433), (0.44, -0.03573, 0.5876), (0.44, -0.2111, 0.2055), (0.44, 0.07997, 0.4497), (0.26, -0.226, 0.134), (0.26, -0.3667, 0.02192), (0.44, -0.226, 0.134), (0.44, -0.3667, 0.02192), (0.26, -0.1637, 0.05582), (0.26, -0.3044, -0.05629), (0.44, -0.1637, 0.05582), (0.44, -0.3044, -0.05629), (0.2708, -0.251, -0.0184), (0.2708, -0.251, 0.14), (0.2708, 0.1574, -0.0184), (0.2708, 0.1574, 0.14), (0.4292, -0.251, -0.0184), (0.4292, -0.251, 0.14), (0.4292, 0.1574, -0.0184), (0.4292, 0.1574, 0.14), (0.2708, 0.3574, -0.0392), (0.2708, 0.1824, -0.0392), (0.4292, 0.1824, -0.0392), (0.4292, 0.3574, -0.0392), (0.2708, 0.3574, -0.1642), (0.2708, 0.1824, -0.1642), (0.4292, 0.1824, -0.1642), (0.4292, 0.3574, -0.1642), (0.31, -0.06683, -0.1642), (0.31, -0.1868, 0.0008037), (0.31, -0.06683, -0.0567), (0.31, -0.1068, 0.0008037), (0.39, -0.06683, -0.1642), (0.39, -0.1868, 0.0008037), (0.39, -0.06683, -0.0567), (0.39, -0.1068, 0.0008037), (0.31, -0.1868, -0.0517), (0.31, -0.1068, -0.0467), (0.39, -0.1068, -0.0467), (0.39, -0.1868, -0.0517), (0.31, 0.2082, -0.0567), (0.31, 0.2082, -0.1642), (0.39, 0.2082, -0.0567), (0.39, 0.2082, -0.1642), (0.4206, 0.02817, 0.5634), (0.4206, 0.1308, 0.4608), (0.4206, -0.07446, 0.4608), (0.4206, 0.02817, 0.3582), (0.07937, 0.02817, 0.5634), (0.07937, 0.1308, 0.4608), (0.07937, -0.07446, 0.4608), (0.07937, 0.02817, 0.3582), (0.35, 0.08493, -0.2687), (0.35, 0.1573, -0.1266), (0.2397, 0.1915, -0.2972), (0.2728, 0.2319, -0.1466), (0.4603, 0.1915, -0.2972), (0.4272, 0.2319, -0.1466), (0.35, 0.298, -0.3258), (0.35, 0.3064, -0.1665), (0.3059, 0.003836, -0.9975), (0.35, -0.03878, -0.9861), (0.35, 0.04646, -1.009), (0.3941, 0.003836, -0.9975), (-0.26, -0.3268, 0.3433), (-0.26, -0.03573, 0.5876), (-0.26, -0.2111, 0.2055), (-0.26, 0.07997, 0.4497), (-0.44, -0.3268, 0.3433), (-0.44, -0.03573, 0.5876), (-0.44, -0.2111, 0.2055), (-0.44, 0.07997, 0.4497), (-0.26, -0.226, 0.134), (-0.26, -0.3667, 0.02192), (-0.44, -0.226, 0.134), (-0.44, -0.3667, 0.02192), (-0.26, -0.1637, 0.05582), (-0.26, -0.3044, -0.05629), (-0.44, -0.1637, 0.05582), (-0.44, -0.3044, -0.05629), (-0.2708, -0.251, -0.0184), (-0.2708, -0.251, 0.14), (-0.2708, 0.1574, -0.0184), (-0.2708, 0.1574, 0.14), (-0.4292, -0.251, -0.0184), (-0.4292, -0.251, 0.14), (-0.4292, 0.1574, -0.0184), (-0.4292, 0.1574, 0.14), (-0.2708, 0.3574, -0.0392), (-0.2708, 0.1824, -0.0392), (-0.4292, 0.1824, -0.0392), (-0.4292, 0.3574, -0.0392), (-0.2708, 0.3574, -0.1642), (-0.2708, 0.1824, -0.1642), (-0.4292, 0.1824, -0.1642), (-0.4292, 0.3574, -0.1642), (-0.31, -0.06683, -0.1642), (-0.31, -0.1868, 0.0008037), (-0.31, -0.06683, -0.0567), (-0.31, -0.1068, 0.0008037), (-0.39, -0.06683, -0.1642), (-0.39, -0.1868, 0.0008037), (-0.39, -0.06683, -0.0567), (-0.39, -0.1068, 0.0008037), (-0.31, -0.1868, -0.0517), (-0.31, -0.1068, -0.0467), (-0.39, -0.1068, -0.0467), (-0.39, -0.1868, -0.0517), (-0.31, 0.2082, -0.0567), (-0.31, 0.2082, -0.1642), (-0.39, 0.2082, -0.0567), (-0.39, 0.2082, -0.1642), (-0.4206, 0.02817, 0.5634), (-0.4206, 0.1308, 0.4608), (-0.4206, -0.07446, 0.4608), (-0.4206, 0.02817, 0.3582), (-0.07937, 0.02817, 0.5634), (-0.07937, 0.1308, 0.4608), (-0.07937, -0.07446, 0.4608), (-0.07937, 0.02817, 0.3582), (-0.35, 0.08493, -0.2687), (-0.35, 0.1573, -0.1266), (-0.2397, 0.1915, -0.2972), (-0.2728, 0.2319, -0.1466), (-0.4603, 0.1915, -0.2972), (-0.4272, 0.2319, -0.1466), (-0.35, 0.298, -0.3258), (-0.35, 0.3064, -0.1665), (-0.3059, 0.003836, -0.9975), (-0.35, -0.03878, -0.9861), (-0.35, 0.04646, -1.009), (-0.3941, 0.003836, -0.9975)], [], [(0, 1, 3, 2), (2, 3, 7, 6), (6, 7, 5, 4), (4, 5, 1, 0), (4, 0, 9, 11), (7, 3, 1, 5), (11, 9, 13, 15), (2, 6, 10, 8), (0, 2, 8, 9), (6, 4, 11, 10), (12, 14, 15, 13), (8, 10, 14, 12), (10, 11, 15, 14), (9, 8, 12, 13), (16, 17, 19, 18), (22, 18, 25, 26), (22, 23, 21, 20), (20, 21, 17, 16), (18, 22, 20, 16), (23, 19, 17, 21), (27, 26, 30, 31), (19, 23, 27, 24), (18, 19, 24, 25), (23, 22, 26, 27), (29, 28, 31, 30), (26, 25, 29, 30), (24, 27, 31, 28), (25, 24, 28, 29), (40, 33, 35, 41), (41, 35, 39, 42), (42, 39, 37, 43), (43, 37, 33, 40), (38, 36, 47, 46), (39, 35, 33, 37), (36, 43, 40, 32), (38, 42, 43, 36), (34, 41, 42, 38), (32, 40, 41, 34), (44, 46, 47, 45), (36, 32, 45, 47), (34, 38, 46, 44), (32, 34, 44, 45), (51, 50, 54, 55), (49, 48, 50, 51), (53, 52, 48, 49), (53, 49, 51, 55), (55, 54, 52, 53), (48, 52, 54, 50), (56, 57, 59, 58), (58, 59, 63, 62), (62, 63, 61, 60), (60, 61, 57, 56), (60, 56, 65, 67), (63, 59, 57, 61), (64, 66, 67, 65), (58, 62, 66, 64), (56, 58, 64, 65), (62, 60, 67, 66), (68, 70, 71, 69), (70, 74, 75, 71), (74, 72, 73, 75), (72, 68, 69, 73), (72, 79, 77, 68), (75, 73, 69, 71), (79, 83, 81, 77), (70, 76, 78, 74), (68, 77, 76, 70), (74, 78, 79, 72), (80, 81, 83, 82), (76, 80, 82, 78), (78, 82, 83, 79), (77, 81, 80, 76), (84, 86, 87, 85), (90, 94, 93, 86), (90, 88, 89, 91), (88, 84, 85, 89), (86, 84, 88, 90), (91, 89, 85, 87), (95, 99, 98, 94), (87, 92, 95, 91), (86, 93, 92, 87), (91, 95, 94, 90), (97, 98, 99, 96), (94, 98, 97, 93), (92, 96, 99, 95), (93, 97, 96, 92), (108, 109, 103, 101), (109, 110, 107, 103), (110, 111, 105, 107), (111, 108, 101, 105), (106, 114, 115, 104), (107, 105, 101, 103), (104, 100, 108, 111), (106, 104, 111, 110), (102, 106, 110, 109), (100, 102, 109, 108), (112, 113, 115, 114), (104, 115, 113, 100), (102, 112, 114, 106), (100, 113, 112, 102), (119, 123, 122, 118), (117, 119, 118, 116), (121, 117, 116, 120), (121, 123, 119, 117), (123, 121, 120, 122), (116, 118, 122, 120), (124, 126, 127, 125), (126, 130, 131, 127), (130, 128, 129, 131), (128, 124, 125, 129), (128, 135, 133, 124), (131, 129, 125, 127), (132, 133, 135, 134), (126, 132, 134, 130), (124, 133, 132, 126), (130, 134, 135, 128)])
_uv = me_cube_003.uv_layers.new(name='UVMap')
_uv.uv.foreach_set('vector', [0.2513, 0.6847, 0.3438, 0.7623, 0.3805, 0.7184, 0.2881, 0.6408, 0.2608, 0.6415, 0.2608, 0.734, 0.318, 0.734, 0.318, 0.6415, 0.2881, 0.6408, 0.3805, 0.7184, 0.3438, 0.7623, 0.2513, 0.6847, 0.318, 0.6048, 0.318, 0.6973, 0.2608, 0.6973, 0.2608, 0.6048, 0.318, 0.6847, 0.2608, 0.6847, 0.2608, 0.5825, 0.318, 0.5825, 0.318, 0.7184, 0.2608, 0.7184, 0.2608, 0.7623, 0.318, 0.7623, 0.318, 0.5825, 0.2608, 0.5825, 0.2608, 0.5577, 0.318, 0.5577, 0.2608, 0.6408, 0.318, 0.6408, 0.318, 0.6182, 0.2608, 0.6182, 0.2513, 0.6847, 0.2881, 0.6408, 0.2833, 0.6182, 0.2386, 0.5825, 0.2881, 0.6408, 0.2513, 0.6847, 0.2386, 0.5825, 0.2833, 0.6182, 0.2608, 0.6566, 0.318, 0.6566, 0.318, 0.6119, 0.2608, 0.6119, 0.2608, 0.6182, 0.318, 0.6182, 0.318, 0.5933, 0.2608, 0.5933, 0.2833, 0.6182, 0.2386, 0.5825, 0.2584, 0.5577, 0.3031, 0.5933, 0.2386, 0.5825, 0.2833, 0.6182, 0.3031, 0.5933, 0.2584, 0.5577, 0.8027, 0.3208, 0.8027, 0.3675, 0.9229, 0.3675, 0.9229, 0.3208, 0.9198, 0.3077, 0.8732, 0.3077, 0.8732, 0.315, 0.9198, 0.315, 0.9229, 0.3208, 0.9229, 0.3675, 0.8027, 0.3675, 0.8027, 0.3208, 0.9198, 0.3208, 0.9198, 0.3675, 0.8732, 0.3675, 0.8732, 0.3208, 0.8732, 0.3077, 0.9198, 0.3077, 0.9198, 0.1875, 0.8732, 0.1875, 0.9198, 0.3077, 0.8732, 0.3077, 0.8732, 0.1875, 0.9198, 0.1875, 0.9818, 0.3147, 0.9303, 0.3147, 0.9303, 0.2779, 0.9818, 0.2779, 0.8732, 0.3077, 0.9198, 0.3077, 0.9198, 0.3665, 0.8732, 0.3665, 0.9229, 0.3208, 0.9229, 0.3675, 0.9818, 0.3147, 0.9303, 0.3147, 0.9229, 0.3675, 0.9229, 0.3208, 0.9303, 0.3147, 0.9818, 0.3147, 0.8732, 0.315, 0.8732, 0.3665, 0.9198, 0.3665, 0.9198, 0.315, 0.9198, 0.3147, 0.8732, 0.3147, 0.8732, 0.2779, 0.9198, 0.2779, 0.8732, 0.3147, 0.9198, 0.3147, 0.9198, 0.2779, 0.8732, 0.2779, 0.9303, 0.3147, 0.9818, 0.3147, 0.9818, 0.2779, 0.9303, 0.2779, 0.8216, 0.311, 0.8216, 0.3265, 0.8452, 0.3265, 0.8452, 0.3125, 0.8847, 0.3125, 0.8847, 0.3265, 0.9083, 0.3265, 0.9083, 0.3125, 0.8452, 0.3125, 0.8452, 0.3265, 0.8216, 0.3265, 0.8216, 0.311, 0.9083, 0.311, 0.9083, 0.3265, 0.8847, 0.3265, 0.8847, 0.311, 0.8569, 0.3096, 0.8569, 0.2779, 0.9379, 0.2779, 0.9379, 0.3096, 0.9083, 0.2299, 0.8847, 0.2299, 0.8847, 0.2064, 0.9083, 0.2064, 0.9083, 0.2417, 0.9083, 0.2064, 0.8847, 0.2064, 0.8847, 0.2417, 0.8569, 0.3096, 0.8452, 0.3125, 0.8216, 0.311, 0.8569, 0.2779, 0.8847, 0.2417, 0.8847, 0.2299, 0.9083, 0.2299, 0.9083, 0.2417, 0.8569, 0.2779, 0.8216, 0.311, 0.8452, 0.3125, 0.8569, 0.3096, 0.8847, 0.3096, 0.9083, 0.3096, 0.9083, 0.2779, 0.8847, 0.2779, 0.9083, 0.2417, 0.8847, 0.2417, 0.8847, 0.3226, 0.9083, 0.3226, 0.8847, 0.2417, 0.9083, 0.2417, 0.9083, 0.3226, 0.8847, 0.3226, 0.8569, 0.2779, 0.8569, 0.3096, 0.9379, 0.3096, 0.9379, 0.2779, 0.8012, 0.437, 0.8513, 0.437, 0.8513, 0.487, 0.8012, 0.487, 0.8012, 0.487, 0.8513, 0.487, 0.8513, 0.5371, 0.8012, 0.5371, 0.8012, 0.5371, 0.8513, 0.5371, 0.8513, 0.5872, 0.8012, 0.5872, 0.8012, 0.5872, 0.8513, 0.5872, 0.8513, 0.6372, 0.8012, 0.6372, 0.7512, 0.5371, 0.8012, 0.5371, 0.8012, 0.5872, 0.7512, 0.5872, 0.8513, 0.5371, 0.9014, 0.5371, 0.9014, 0.5872, 0.8513, 0.5872, 0.9016, 0.2472, 0.9229, 0.289, 0.9448, 0.2831, 0.933, 0.2388, 0.864, 0.2388, 0.8738, 0.2831, 0.8965, 0.2772, 0.8965, 0.2304, 0.8965, 0.2304, 0.8965, 0.2772, 0.9192, 0.2831, 0.929, 0.2388, 0.933, 0.2388, 0.9448, 0.2831, 0.9229, 0.289, 0.9016, 0.2472, 0.933, 0.2388, 0.9016, 0.2472, 0.8652, 0.03603, 0.8777, 0.03267, 0.8965, 0.3515, 0.8738, 0.3296, 0.8965, 0.3076, 0.9192, 0.3296, 0.8835, 0.2625, 0.8965, 0.275, 0.9095, 0.2625, 0.8965, 0.2499, 0.933, 0.2388, 0.9643, 0.2304, 0.8903, 0.02931, 0.8777, 0.03267, 0.9016, 0.2472, 0.933, 0.2388, 0.8777, 0.03267, 0.8652, 0.03603, 0.9643, 0.2304, 0.933, 0.2388, 0.8777, 0.03267, 0.8903, 0.02931, 0.2513, 0.6847, 0.2881, 0.6408, 0.3805, 0.7184, 0.3438, 0.7623, 0.2608, 0.6415, 0.318, 0.6415, 0.318, 0.734, 0.2608, 0.734, 0.2881, 0.6408, 0.2513, 0.6847, 0.3438, 0.7623, 0.3805, 0.7184, 0.318, 0.6048, 0.2608, 0.6048, 0.2608, 0.6973, 0.318, 0.6973, 0.318, 0.6847, 0.318, 0.5825, 0.2608, 0.5825, 0.2608, 0.6847, 0.318, 0.7184, 0.318, 0.7623, 0.2608, 0.7623, 0.2608, 0.7184, 0.318, 0.5825, 0.318, 0.5577, 0.2608, 0.5577, 0.2608, 0.5825, 0.2608, 0.6408, 0.2608, 0.6182, 0.318, 0.6182, 0.318, 0.6408, 0.2513, 0.6847, 0.2386, 0.5825, 0.2833, 0.6182, 0.2881, 0.6408, 0.2881, 0.6408, 0.2833, 0.6182, 0.2386, 0.5825, 0.2513, 0.6847, 0.2608, 0.6566, 0.2608, 0.6119, 0.318, 0.6119, 0.318, 0.6566, 0.2608, 0.6182, 0.2608, 0.5933, 0.318, 0.5933, 0.318, 0.6182, 0.2833, 0.6182, 0.3031, 0.5933, 0.2584, 0.5577, 0.2386, 0.5825, 0.2386, 0.5825, 0.2584, 0.5577, 0.3031, 0.5933, 0.2833, 0.6182, 0.8027, 0.3208, 0.9229, 0.3208, 0.9229, 0.3675, 0.8027, 0.3675, 0.9198, 0.3077, 0.9198, 0.315, 0.8732, 0.315, 0.8732, 0.3077, 0.9229, 0.3208, 0.8027, 0.3208, 0.8027, 0.3675, 0.9229, 0.3675, 0.9198, 0.3208, 0.8732, 0.3208, 0.8732, 0.3675, 0.9198, 0.3675, 0.8732, 0.3077, 0.8732, 0.1875, 0.9198, 0.1875, 0.9198, 0.3077, 0.9198, 0.3077, 0.9198, 0.1875, 0.8732, 0.1875, 0.8732, 0.3077, 0.9818, 0.3147, 0.9818, 0.2779, 0.9303, 0.2779, 0.9303, 0.3147, 0.8732, 0.3077, 0.8732, 0.3665, 0.9198, 0.3665, 0.9198, 0.3077, 0.9229, 0.3208, 0.9303, 0.3147, 0.9818, 0.3147, 0.9229, 0.3675, 0.9229, 0.3675, 0.9818, 0.3147, 0.9303, 0.3147, 0.9229, 0.3208, 0.8732, 0.315, 0.9198, 0.315, 0.9198, 0.3665, 0.8732, 0.3665, 0.9198, 0.3147, 0.9198, 0.2779, 0.8732, 0.2779, 0.8732, 0.3147, 0.8732, 0.3147, 0.8732, 0.2779, 0.9198, 0.2779, 0.9198, 0.3147, 0.9303, 0.3147, 0.9303, 0.2779, 0.9818, 0.2779, 0.9818, 0.3147, 0.8216, 0.311, 0.8452, 0.3125, 0.8452, 0.3265, 0.8216, 0.3265, 0.8847, 0.3125, 0.9083, 0.3125, 0.9083, 0.3265, 0.8847, 0.3265, 0.8452, 0.3125, 0.8216, 0.311, 0.8216, 0.3265, 0.8452, 0.3265, 0.9083, 0.311, 0.8847, 0.311, 0.8847, 0.3265, 0.9083, 0.3265, 0.8569, 0.3096, 0.9379, 0.3096, 0.9379, 0.2779, 0.8569, 0.2779, 0.9083, 0.2299, 0.9083, 0.2064, 0.8847, 0.2064, 0.8847, 0.2299, 0.9083, 0.2417, 0.8847, 0.2417, 0.8847, 0.2064, 0.9083, 0.2064, 0.8569, 0.3096, 0.8569, 0.2779, 0.8216, 0.311, 0.8452, 0.3125, 0.8847, 0.2417, 0.9083, 0.2417, 0.9083, 0.2299, 0.8847, 0.2299, 0.8569, 0.2779, 0.8569, 0.3096, 0.8452, 0.3125, 0.8216, 0.311, 0.8847, 0.3096, 0.8847, 0.2779, 0.9083, 0.2779, 0.9083, 0.3096, 0.9083, 0.2417, 0.9083, 0.3226, 0.8847, 0.3226, 0.8847, 0.2417, 0.8847, 0.2417, 0.8847, 0.3226, 0.9083, 0.3226, 0.9083, 0.2417, 0.8569, 0.2779, 0.9379, 0.2779, 0.9379, 0.3096, 0.8569, 0.3096, 0.8012, 0.437, 0.8012, 0.487, 0.8513, 0.487, 0.8513, 0.437, 0.8012, 0.487, 0.8012, 0.5371, 0.8513, 0.5371, 0.8513, 0.487, 0.8012, 0.5371, 0.8012, 0.5872, 0.8513, 0.5872, 0.8513, 0.5371, 0.8012, 0.5872, 0.8012, 0.6372, 0.8513, 0.6372, 0.8513, 0.5872, 0.7512, 0.5371, 0.7512, 0.5872, 0.8012, 0.5872, 0.8012, 0.5371, 0.8513, 0.5371, 0.8513, 0.5872, 0.9014, 0.5872, 0.9014, 0.5371, 0.9016, 0.2472, 0.933, 0.2388, 0.9448, 0.2831, 0.9229, 0.289, 0.864, 0.2388, 0.8965, 0.2304, 0.8965, 0.2772, 0.8738, 0.2831, 0.8965, 0.2304, 0.929, 0.2388, 0.9192, 0.2831, 0.8965, 0.2772, 0.933, 0.2388, 0.9016, 0.2472, 0.9229, 0.289, 0.9448, 0.2831, 0.933, 0.2388, 0.8777, 0.03267, 0.8652, 0.03603, 0.9016, 0.2472, 0.8965, 0.3515, 0.9192, 0.3296, 0.8965, 0.3076, 0.8738, 0.3296, 0.8835, 0.2625, 0.8965, 0.2499, 0.9095, 0.2625, 0.8965, 0.275, 0.933, 0.2388, 0.8777, 0.03267, 0.8903, 0.02931, 0.9643, 0.2304, 0.9016, 0.2472, 0.8652, 0.03603, 0.8777, 0.03267, 0.933, 0.2388, 0.9643, 0.2304, 0.8903, 0.02931, 0.8777, 0.03267, 0.933, 0.2388])
me_cube_003.materials.append(mat_material)
me_cube_003.update()
arm_armature = bpy.data.armatures.new('Armature')  # bones are not reproduced

# ---- objects
ob_body = bpy.data.objects.new('Body', me_cube)
ob_arms = bpy.data.objects.new('Arms', me_cube_002)
ob_legs = bpy.data.objects.new('Legs', me_cube_003)
ob_armature = bpy.data.objects.new('Armature', arm_armature)

# ---- transforms, parenting, visibility, modifiers, constraints
ob_body.parent = ob_armature
ob_body.matrix_parent_inverse = Matrix(((2.381, -0.0, 0.0, -0.0), (-0.0, 2.381, -0.0, 0.0), (0.0, -0.0, 2.381, -3.333), (-0.0, 0.0, -0.0, 1.0)))
ob_body.location = (-0.009284, -0.1257, 2.289)
ob_body.lock_rotations_4d = False
ob_body.empty_display_type = 'ARROWS'
ob_body.lineart.crease_threshold = 0.0
_vg = ob_body.vertex_groups.new(name='Root')
for _i, _w in zip([0, 1, 2, 3, 4, 5, 6, 7, 8, 9, 10, 11, 12, 13, 14, 15, 16, 17, 18, 19, 20, 21, 22, 23, 24, 25, 26, 27, 28, 29, 30, 31, 32, 33, 34, 35, 36, 37, 38, 39, 40, 41, 42, 43, 44, 45, 46, 47, 48, 49, 50, 51, 52, 53, 54, 55, 56, 57, 58, 59, 60, 61, 62, 63, 64, 65, 66, 67, 68, 69, 70, 71, 72, 73, 74, 75, 76, 77, 78, 79, 80, 81, 82, 83, 84, 85, 86, 87, 88, 89, 90, 91, 92, 93, 94, 95, 96, 97, 98, 99, 100, 101, 102, 103, 104, 105, 106, 107, 108, 109, 110, 111, 112, 113, 114, 115, 116, 117, 118, 119, 120, 121, 122, 123, 124, 125, 126, 127, 128, 129, 130, 131, 132, 133, 134, 135, 136, 137, 138, 139, 140, 141, 142, 143], [0.0, 0.0, 0.0, 0.0, 0.0, 0.0, 0.0, 0.0, 0.0, 0.0, 0.0, 0.0, 0.0, 0.0, 0.0, 0.0, 0.0, 0.0, 0.0, 0.0, 0.0, 0.0, 0.0, 0.0, 0.0, 0.0, 0.0, 0.0, 1.0, 1.0, 1.0, 1.0, 1.0, 1.0, 1.0, 1.0, 0.0, 0.0, 0.0, 0.0, 0.0, 0.0, 0.0, 0.0, 0.0, 0.0, 0.0, 0.0, 0.0, 0.0, 0.0, 0.0, 0.0, 0.0, 0.0, 0.0, 0.0, 0.0, 0.0, 0.0, 0.0, 0.0, 0.0, 0.0, 0.0, 0.0, 0.0, 0.0, 0.0, 0.0, 0.0, 0.0, 1.0, 1.0, 1.0, 1.0, 0.0, 0.0, 0.0, 0.0, 0.0, 0.0, 0.0, 0.0, 0.0, 0.0, 0.0, 0.0, 0.0, 0.0, 0.0, 0.0, 0.0, 0.0, 0.0, 0.0, 0.0, 0.0, 0.0, 0.0, 0.0, 0.0, 0.0, 0.0, 0.0, 0.0, 0.0, 0.0, 0.0, 0.0, 0.0, 0.0, 0.0, 0.0, 0.0, 0.0, 0.0, 0.0, 0.0, 0.0, 0.0, 0.0, 0.0, 0.0, 0.0, 0.0, 0.0, 0.0, 0.0, 0.0, 0.0, 0.0, 0.0, 0.0, 0.0, 0.0, 0.0, 0.0, 0.0, 0.0, 0.0, 0.0, 0.0, 0.0]): _vg.add([_i], _w, 'REPLACE')
_vg = ob_body.vertex_groups.new(name='Spine')
_vg.add([0, 1, 2, 3, 4, 5, 6, 7, 8, 9, 10, 11, 20, 21, 22, 23, 24, 25, 26, 27, 120, 121, 122, 123, 124, 125, 126, 127, 128, 129, 130, 131, 132, 133, 134, 135, 136, 137, 138, 139, 140, 141, 142, 143], 1.0, 'REPLACE')
_vg = ob_body.vertex_groups.new(name='Head')
_vg.add([12, 13, 14, 15, 16, 17, 18, 19, 36, 37, 38, 39, 40, 41, 42, 43, 44, 45, 46, 47, 48, 49, 50, 51, 52, 53, 54, 55, 56, 57, 58, 59, 60, 61, 62, 63, 64, 65, 66, 67, 68, 69, 70, 71, 76, 77, 78, 79, 80, 81, 82, 83, 84, 85, 86, 87, 88, 89, 90, 91, 92, 93, 94, 95, 96, 97, 98, 99, 100, 101, 102, 103, 104, 105, 106, 107, 108, 109, 110, 111, 112, 113, 114, 115, 116, 117, 118, 119], 1.0, 'REPLACE')
_vg = ob_body.vertex_groups.new(name='Shoulder.L')
for _i, _w in zip([0, 1, 2, 3, 4, 5, 6, 7, 8, 9, 10, 11, 12, 13, 14, 15, 16, 17, 18, 19, 20, 21, 22, 23, 24, 25, 26, 27, 28, 29, 30, 31, 32, 33, 34, 35, 36, 37, 38, 39, 40, 41, 42, 43, 44, 45, 46, 47, 48, 49, 50, 51, 52, 53, 54, 55, 56, 57, 58, 59, 60, 61, 62, 63, 64, 65, 66, 67, 68, 69, 70, 71, 72, 73, 74, 75, 76, 77, 78, 79, 80, 81, 82, 83, 84, 85, 86, 87, 88, 89, 90, 91, 92, 93, 94, 95, 96, 97, 98, 99, 100, 101, 102, 103, 104, 105, 106, 107, 108, 109, 110, 111, 112, 113, 114, 115, 116, 117, 118, 119, 120, 121, 122, 123, 124, 125, 126, 127, 128, 129, 130, 131, 132, 133, 134, 135, 136, 137, 138, 139, 140, 141, 142, 143], [0.0, 0.0, 0.0, 0.0, 0.0, 0.0, 0.0, 0.0, 0.0, 0.0, 0.0, 0.0, 0.0, 0.0, 0.0, 0.0, 0.0, 0.0, 0.0, 0.0, 0.0, 0.0, 0.0, 0.0, 0.0, 0.0, 0.0, 0.0, 0.0, 0.0, 0.0, 0.0, 0.0, 0.0, 0.0, 0.0, 0.0, 0.0, 0.0, 0.0, 0.0, 0.0, 0.0, 0.0, 0.0, 0.0, 0.0, 0.0, 0.0, 0.0, 0.0, 0.0, 0.0, 0.0, 0.0, 0.0, 0.0, 0.0, 0.0, 0.0, 0.0, 0.0, 0.0, 0.0, 0.0, 0.0, 0.0, 0.0, 0.0, 0.0, 0.0, 0.0, 0.0, 0.0, 0.0, 0.0, 0.0, 0.0, 0.0, 0.0, 0.0, 0.0, 0.0, 0.0, 0.0, 0.0, 0.0, 0.0, 0.0, 0.0, 0.0, 0.0, 0.0, 0.0, 0.0, 0.0, 0.0, 0.0, 0.0, 0.0, 0.0, 0.0, 0.0, 0.0, 0.0, 0.0, 0.0, 0.0, 0.0, 0.0, 0.0, 0.0, 0.0, 0.0, 0.0, 0.0, 0.0, 0.0, 0.0, 0.0, 0.0, 0.0, 0.0, 0.0, 0.0, 0.0, 0.0, 0.0, 0.0, 0.0, 0.0, 0.0, 0.0, 0.0, 0.0, 0.0, 0.0, 0.0, 0.0, 0.0, 0.0, 0.0, 0.0, 0.0]): _vg.add([_i], _w, 'REPLACE')
_vg = ob_body.vertex_groups.new(name='Forearm.L')
_vg = ob_body.vertex_groups.new(name='Hand.L')
_vg = ob_body.vertex_groups.new(name='Shoulder.R')
for _i, _w in zip([0, 1, 2, 3, 4, 5, 6, 7, 8, 9, 10, 11, 12, 13, 14, 15, 16, 17, 18, 19, 20, 21, 22, 23, 24, 25, 26, 27, 28, 29, 30, 31, 32, 33, 34, 35, 36, 37, 38, 39, 40, 41, 42, 43, 44, 45, 46, 47, 48, 49, 50, 51, 52, 53, 54, 55, 56, 57, 58, 59, 60, 61, 62, 63, 64, 65, 66, 67, 68, 69, 70, 71, 72, 73, 74, 75, 76, 77, 78, 79, 80, 81, 82, 83, 84, 85, 86, 87, 88, 89, 90, 91, 92, 93, 94, 95, 96, 97, 98, 99, 100, 101, 102, 103, 104, 105, 106, 107, 108, 109, 110, 111, 112, 113, 114, 115, 116, 117, 118, 119, 120, 121, 122, 123, 124, 125, 126, 127, 128, 129, 130, 131, 132, 133, 134, 135, 136, 137, 138, 139, 140, 141, 142, 143], [0.0, 0.0, 0.0, 0.0, 0.0, 0.0, 0.0, 0.0, 0.0, 0.0, 0.0, 0.0, 0.0, 0.0, 0.0, 0.0, 0.0, 0.0, 0.0, 0.0, 0.0, 0.0, 0.0, 0.0, 0.0, 0.0, 0.0, 0.0, 0.0, 0.0, 0.0, 0.0, 0.0, 0.0, 0.0, 0.0, 0.0, 0.0, 0.0, 0.0, 0.0, 0.0, 0.0, 0.0, 0.0, 0.0, 0.0, 0.0, 0.0, 0.0, 0.0, 0.0, 0.0, 0.0, 0.0, 0.0, 0.0, 0.0, 0.0, 0.0, 0.0, 0.0, 0.0, 0.0, 0.0, 0.0, 0.0, 0.0, 0.0, 0.0, 0.0, 0.0, 0.0, 0.0, 0.0, 0.0, 0.0, 0.0, 0.0, 0.0, 0.0, 0.0, 0.0, 0.0, 0.0, 0.0, 0.0, 0.0, 0.0, 0.0, 0.0, 0.0, 0.0, 0.0, 0.0, 0.0, 0.0, 0.0, 0.0, 0.0, 0.0, 0.0, 0.0, 0.0, 0.0, 0.0, 0.0, 0.0, 0.0, 0.0, 0.0, 0.0, 0.0, 0.0, 0.0, 0.0, 0.0, 0.0, 0.0, 0.0, 0.0, 0.0, 0.0, 0.0, 0.0, 0.0, 0.0, 0.0, 0.0, 0.0, 0.0, 0.0, 0.0, 0.0, 0.0, 0.0, 0.0, 0.0, 0.0, 0.0, 0.0, 0.0, 0.0, 0.0]): _vg.add([_i], _w, 'REPLACE')
_vg = ob_body.vertex_groups.new(name='Forearm.R')
_vg = ob_body.vertex_groups.new(name='Hand.R')
_vg = ob_body.vertex_groups.new(name='UpperLeg.L')
_vg = ob_body.vertex_groups.new(name='LowerLeg.L')
_vg = ob_body.vertex_groups.new(name='UpperLeg.R')
_vg = ob_body.vertex_groups.new(name='LowerLeg.R')
_m = ob_body.modifiers.new('Armature', 'ARMATURE')
_m.object = ob_armature
ob_arms.parent = ob_armature
ob_arms.matrix_parent_inverse = Matrix(((2.381, -0.0, 0.0, -0.0), (-0.0, 2.381, -0.0, 0.0), (0.0, -0.0, 2.381, -3.333), (-0.0, 0.0, -0.0, 1.0)))
ob_arms.location = (-0.06466, -0.08603, 2.133)
_vg = ob_arms.vertex_groups.new(name='Root')
for _i, _w in zip([0, 1, 2, 3, 4, 5, 6, 7, 8, 9, 10, 11, 12, 13, 14, 15, 16, 17, 18, 19, 20, 21, 22, 23, 24, 25, 26, 27, 28, 29, 30, 31, 32, 33, 34, 35, 36, 37, 38, 39, 40, 41, 42, 43, 44, 45, 46, 47, 48, 49, 50, 51, 52, 53, 54, 55, 56, 57, 58, 59, 60, 61, 62, 63, 64, 65, 66, 67, 68, 69, 70, 71, 72, 73, 74, 75, 76, 77, 78, 79, 80, 81, 82, 83, 84, 85, 86, 87, 88, 89, 90, 91, 92, 93, 94, 95, 96, 97, 98, 99, 100, 101, 102, 103, 104, 105, 106, 107, 108, 109, 110, 111, 112, 113, 114, 115], [0.0, 0.0, 0.0, 0.0, 0.0, 0.0, 0.0, 0.0, 0.0, 0.0, 0.0, 0.0, 0.0, 0.0, 0.0, 0.0, 0.0, 0.0, 0.0, 0.0, 0.0, 0.0, 0.0, 0.0, 0.0, 0.0, 0.0, 0.0, 0.0, 0.0, 0.0, 0.0, 0.0, 0.0, 0.0, 0.0, 0.0, 0.0, 0.0, 0.0, 0.0, 0.0, 0.0, 0.0, 0.0, 0.0, 0.0, 0.0, 0.0, 0.0, 0.0, 0.0, 0.0, 0.0, 0.0, 0.0, 0.0, 0.0, 0.0, 0.0, 0.0, 0.0, 0.0, 0.0, 0.0, 0.0, 0.0, 0.0, 0.0, 0.0, 0.0, 0.0, 0.0, 0.0, 0.0, 0.0, 0.0, 0.0, 0.0, 0.0, 0.0, 0.0, 0.0, 0.0, 0.0, 0.0, 0.0, 0.0, 0.0, 0.0, 0.0, 0.0, 0.0, 0.0, 0.0, 0.0, 0.0, 0.0, 0.0, 0.0, 0.0, 0.0, 0.0, 0.0, 0.0, 0.0, 0.0, 0.0, 0.0, 0.0, 0.0, 0.0, 0.0, 0.0, 0.0, 0.0]): _vg.add([_i], _w, 'REPLACE')
_vg = ob_arms.vertex_groups.new(name='Spine')
for _i, _w in zip([0, 1, 2, 3, 4, 5, 6, 7, 8, 9, 10, 11, 12, 13, 14, 15, 16, 17, 18, 19, 20, 21, 22, 23, 24, 25, 26, 27, 28, 29, 30, 31, 32, 33, 34, 35, 36, 37, 38, 39, 40, 41, 42, 43, 44, 45, 46, 47, 48, 49, 50, 51, 52, 53, 54, 55, 56, 57, 58, 59, 60, 61, 62, 63, 64, 65, 66, 67, 68, 69, 70, 71, 72, 73, 74, 75, 76, 77, 78, 79, 80, 81, 82, 83, 84, 85, 86, 87, 88, 89, 90, 91, 92, 93, 94, 95, 96, 97, 98, 99, 100, 101, 102, 103, 104, 105, 106, 107, 108, 109, 110, 111, 112, 113, 114, 115], [0.0, 0.0, 0.0, 0.0, 0.0, 0.0, 0.0, 0.0, 0.0, 0.0, 0.0, 0.0, 0.0, 0.0, 0.0, 0.0, 0.0, 0.0, 0.0, 0.0, 0.0, 0.0, 0.0, 0.0, 0.0, 0.0, 0.0, 0.0, 0.0, 0.0, 0.0, 0.0, 0.0, 0.0, 0.0, 0.0, 0.0, 0.0, 0.0, 0.0, 0.0, 0.0, 0.0, 0.0, 0.0, 0.0, 0.0, 0.0, 0.0, 0.0, 0.0, 0.0, 0.0, 0.0, 0.0, 0.0, 0.0, 0.0, 0.0, 0.0, 0.0, 0.0, 0.0, 0.0, 0.0, 0.0, 0.0, 0.0, 0.0, 0.0, 0.0, 0.0, 0.0, 0.0, 0.0, 0.0, 0.0, 0.0, 0.0, 0.0, 0.0, 0.0, 0.0, 0.0, 0.0, 0.0, 0.0, 0.0, 0.0, 0.0, 0.0, 0.0, 0.0, 0.0, 0.0, 0.0, 0.0, 0.0, 0.0, 0.0, 0.0, 0.0, 0.0, 0.0, 0.0, 0.0, 0.0, 0.0, 0.0, 0.0, 0.0, 0.0, 0.0, 0.0, 0.0, 0.0]): _vg.add([_i], _w, 'REPLACE')
_vg = ob_arms.vertex_groups.new(name='Head')
for _i, _w in zip([0, 1, 2, 3, 4, 5, 6, 7, 8, 9, 10, 11, 12, 13, 14, 15, 16, 17, 18, 19, 20, 21, 22, 23, 24, 25, 26, 27, 28, 29, 30, 31, 32, 33, 34, 35, 36, 37, 38, 39, 40, 41, 42, 43, 44, 45, 46, 47, 48, 49, 50, 51, 52, 53, 54, 55, 56, 57, 58, 59, 60, 61, 62, 63, 64, 65, 66, 67, 68, 69, 70, 71, 72, 73, 74, 75, 76, 77, 78, 79, 80, 81, 82, 83, 84, 85, 86, 87, 88, 89, 90, 91, 92, 93, 94, 95, 96, 97, 98, 99, 100, 101, 102, 103, 104, 105, 106, 107, 108, 109, 110, 111, 112, 113, 114, 115], [0.0, 0.0, 0.0, 0.0, 0.0, 0.0, 0.0, 0.0, 0.0, 0.0, 0.0, 0.0, 0.0, 0.0, 0.0, 0.0, 0.0, 0.0, 0.0, 0.0, 0.0, 0.0, 0.0, 0.0, 0.0, 0.0, 0.0, 0.0, 0.0, 0.0, 0.0, 0.0, 0.0, 0.0, 0.0, 0.0, 0.0, 0.0, 0.0, 0.0, 0.0, 0.0, 0.0, 0.0, 0.0, 0.0, 0.0, 0.0, 0.0, 0.0, 0.0, 0.0, 0.0, 0.0, 0.0, 0.0, 0.0, 0.0, 0.0, 0.0, 0.0, 0.0, 0.0, 0.0, 0.0, 0.0, 0.0, 0.0, 0.0, 0.0, 0.0, 0.0, 0.0, 0.0, 0.0, 0.0, 0.0, 0.0, 0.0, 0.0, 0.0, 0.0, 0.0, 0.0, 0.0, 0.0, 0.0, 0.0, 0.0, 0.0, 0.0, 0.0, 0.0, 0.0, 0.0, 0.0, 0.0, 0.0, 0.0, 0.0, 0.0, 0.0, 0.0, 0.0, 0.0, 0.0, 0.0, 0.0, 0.0, 0.0, 0.0, 0.0, 0.0, 0.0, 0.0, 0.0]): _vg.add([_i], _w, 'REPLACE')
_vg = ob_arms.vertex_groups.new(name='Shoulder.L')
_vg.add([0, 1, 2, 3, 4, 5, 6, 7, 8, 9, 10, 11, 12, 13, 14, 15, 16, 17, 18, 19, 20, 21, 22, 23, 24, 25, 26, 27, 44, 45, 46, 47, 48, 49, 50, 51], 1.0, 'REPLACE')
_vg = ob_arms.vertex_groups.new(name='Forearm.L')
for _i, _w in zip([0, 1, 2, 3, 4, 5, 6, 7, 8, 9, 10, 11, 12, 13, 14, 15, 16, 17, 18, 19, 20, 21, 22, 23, 24, 25, 26, 27, 28, 29, 30, 31, 32, 33, 34, 35, 36, 37, 38, 39, 40, 41, 42, 43, 44, 45, 46, 47, 48, 49, 50, 51, 52, 53, 54, 55, 56, 57, 58, 59, 60, 61, 62, 63, 64, 65, 66, 67, 68, 69, 70, 71, 72, 73, 74, 75, 76, 77, 78, 79, 80, 81, 82, 83, 84, 85, 86, 87, 88, 89, 90, 91, 92, 93, 94, 95, 96, 97, 98, 99, 100, 101, 102, 103, 104, 105, 106, 107, 108, 109, 110, 111, 112, 113, 114, 115], [0.0, 0.0, 0.0, 0.0, 0.0, 0.0, 0.0, 0.0, 0.0, 0.0, 0.0, 0.0, 0.0, 0.0, 0.0, 0.0, 0.0, 0.0, 0.0, 0.0, 0.0, 0.0, 0.0, 0.0, 0.0, 0.0, 0.0, 0.0, 1.0, 1.0, 1.0, 1.0, 1.0, 1.0, 1.0, 1.0, 0.0, 0.0, 0.0, 0.0, 0.0, 0.0, 0.0, 0.0, 0.0, 0.0, 0.0, 0.0, 0.0, 0.0, 0.0, 0.0, 0.0, 0.0, 0.0, 0.0, 0.0, 0.0, 0.0, 0.0, 0.0, 0.0, 0.0, 0.0, 0.0, 0.0, 0.0, 0.0, 0.0, 0.0, 0.0, 0.0, 0.0, 0.0, 0.0, 0.0, 0.0, 0.0, 0.0, 0.0, 0.0, 0.0, 0.0, 0.0, 0.0, 0.0, 0.0, 0.0, 0.0, 0.0, 0.0, 0.0, 0.0, 0.0, 0.0, 0.0, 0.0, 0.0, 0.0, 0.0, 0.0, 0.0, 0.0, 0.0, 0.0, 0.0, 0.0, 0.0, 0.0, 0.0, 0.0, 0.0, 0.0, 0.0, 0.0, 0.0]): _vg.add([_i], _w, 'REPLACE')
_vg = ob_arms.vertex_groups.new(name='Hand.L')
_vg.add([36, 37, 38, 39, 40, 41, 42, 43], 1.0, 'REPLACE')
_vg = ob_arms.vertex_groups.new(name='Shoulder.R')
_vg.add([52, 53, 54, 55, 56, 57, 58, 59, 60, 61, 62, 63, 64, 65, 66, 67, 68, 69, 70, 71, 72, 73, 74, 75, 76, 77, 78, 79, 96, 97, 98, 99, 100, 101, 102, 103, 104, 105, 106, 107, 108, 109, 110, 111, 112, 113, 114, 115], 1.0, 'REPLACE')
_vg = ob_arms.vertex_groups.new(name='Forearm.R')
for _i, _w in zip([64, 65, 66, 67, 68, 69, 70, 71, 72, 73, 74, 75, 76, 77, 78, 79, 80, 81, 82, 83, 84, 85, 86, 87], [0.0, 0.0, 0.0, 0.0, 0.0, 0.0, 0.0, 0.0, 0.0, 0.0, 0.0, 0.0, 0.0, 0.0, 0.0, 0.0, 1.0, 1.0, 1.0, 1.0, 1.0, 1.0, 1.0, 1.0]): _vg.add([_i], _w, 'REPLACE')
_vg = ob_arms.vertex_groups.new(name='Hand.R')
_vg.add([88, 89, 90, 91, 92, 93, 94, 95], 1.0, 'REPLACE')
_vg = ob_arms.vertex_groups.new(name='UpperLeg.L')
_vg = ob_arms.vertex_groups.new(name='LowerLeg.L')
_vg = ob_arms.vertex_groups.new(name='UpperLeg.R')
_vg = ob_arms.vertex_groups.new(name='LowerLeg.R')
_m = ob_arms.modifiers.new('Armature', 'ARMATURE')
_m.object = ob_armature
ob_legs.parent = ob_armature
ob_legs.matrix_parent_inverse = Matrix(((2.381, -0.0, 0.0, -0.0), (-0.0, 2.381, -0.0, 0.0), (0.0, -0.0, 2.381, -3.333), (-0.0, 0.0, -0.0, 1.0)))
ob_legs.location = (-4.12e-08, -0.1032, 1.139)
_vg = ob_legs.vertex_groups.new(name='Root')
for _i, _w in zip([0, 1, 2, 3, 4, 5, 6, 7, 8, 9, 10, 11, 12, 13, 14, 15, 16, 17, 18, 19, 20, 21, 22, 23, 24, 25, 26, 27, 28, 29, 30, 31, 32, 33, 34, 35, 36, 37, 38, 39, 40, 41, 42, 43, 44, 45, 46, 47, 48, 49, 50, 51, 52, 53, 54, 55, 56, 57, 58, 59, 60, 61, 62, 63, 64, 65, 66, 67, 68, 69, 70, 71, 72, 73, 74, 75, 76, 77, 78, 79, 80, 81, 82, 83, 84, 85, 86, 87, 88, 89, 90, 91, 92, 93, 94, 95, 96, 97, 98, 99, 100, 101, 102, 103, 104, 105, 106, 107, 108, 109, 110, 111, 112, 113, 114, 115, 116, 117, 118, 119, 120, 121, 122, 123, 124, 125, 126, 127, 128, 129, 130, 131, 132, 133, 134, 135], [0.0, 0.0, 0.0, 0.0, 0.0, 0.0, 0.0, 0.0, 0.0, 0.0, 0.0, 0.0, 0.0, 0.0, 0.0, 0.0, 0.0, 0.0, 0.0, 0.0, 0.0, 0.0, 0.0, 0.0, 0.0, 0.0, 0.0, 0.0, 0.0, 0.0, 0.0, 0.0, 0.0, 0.0, 0.0, 0.0, 0.0, 0.0, 0.0, 0.0, 0.0, 0.0, 0.0, 0.0, 0.0, 0.0, 0.0, 0.0, 0.0, 0.0, 0.0, 0.0, 0.0, 0.0, 0.0, 0.0, 0.0, 0.0, 0.0, 0.0, 0.0, 0.0, 0.0, 0.0, 0.0, 0.0, 0.0, 0.0, 0.0, 0.0, 0.0, 0.0, 0.0, 0.0, 0.0, 0.0, 0.0, 0.0, 0.0, 0.0, 0.0, 0.0, 0.0, 0.0, 0.0, 0.0, 0.0, 0.0, 0.0, 0.0, 0.0, 0.0, 0.0, 0.0, 0.0, 0.0, 0.0, 0.0, 0.0, 0.0, 0.0, 0.0, 0.0, 0.0, 0.0, 0.0, 0.0, 0.0, 0.0, 0.0, 0.0, 0.0, 0.0, 0.0, 0.0, 0.0, 0.0, 0.0, 0.0, 0.0, 0.0, 0.0, 0.0, 0.0, 0.0, 0.0, 0.0, 0.0, 0.0, 0.0, 0.0, 0.0, 0.0, 0.0, 0.0, 0.0]): _vg.add([_i], _w, 'REPLACE')
_vg = ob_legs.vertex_groups.new(name='Spine')
_vg = ob_legs.vertex_groups.new(name='Head')
_vg = ob_legs.vertex_groups.new(name='Shoulder.L')
_vg = ob_legs.vertex_groups.new(name='Forearm.L')
_vg = ob_legs.vertex_groups.new(name='Hand.L')
for _i, _w in zip([0, 1, 2, 3, 4, 5, 6, 7, 8, 9, 10, 11, 12, 13, 14, 15, 16, 17, 18, 19, 20, 21, 22, 23, 24, 25, 26, 27, 28, 29, 30, 31, 32, 33, 34, 35, 36, 37, 38, 39, 40, 41, 42, 43, 44, 45, 46, 47, 48, 49, 50, 51, 52, 53, 54, 55, 56, 57, 58, 59, 60, 61, 62, 63, 68, 69, 70, 71, 72, 73, 74, 75, 76, 77, 78, 79, 80, 81, 82, 83, 84, 85, 86, 87, 88, 89, 90, 91, 92, 93, 94, 95, 96, 97, 98, 99, 100, 101, 102, 103, 104, 105, 106, 107, 108, 109, 110, 111, 112, 113, 114, 115, 116, 117, 118, 119, 120, 121, 122, 123, 124, 125, 126, 127, 128, 129, 130, 131], [0.0, 0.0, 0.0, 0.0, 0.0, 0.0, 0.0, 0.0, 0.0, 0.0, 0.0, 0.0, 0.0, 0.0, 0.0, 0.0, 0.0, 0.0, 0.0, 0.0, 0.0, 0.0, 0.0, 0.0, 0.0, 0.0, 0.0, 0.0, 0.0, 0.0, 0.0, 0.0, 0.0, 0.0, 0.0, 0.0, 0.0, 0.0, 0.0, 0.0, 0.0, 0.0, 0.0, 0.0, 0.0, 0.0, 0.0, 0.0, 0.0, 0.0, 0.0, 0.0, 0.0, 0.0, 0.0, 0.0, 0.0, 0.0, 0.0, 0.0, 0.0, 0.0, 0.0, 0.0, 0.0, 0.0, 0.0, 0.0, 0.0, 0.0, 0.0, 0.0, 0.0, 0.0, 0.0, 0.0, 0.0, 0.0, 0.0, 0.0, 0.0, 0.0, 0.0, 0.0, 0.0, 0.0, 0.0, 0.0, 0.0, 0.0, 0.0, 0.0, 0.0, 0.0, 0.0, 0.0, 0.0, 0.0, 0.0, 0.0, 0.0, 0.0, 0.0, 0.0, 0.0, 0.0, 0.0, 0.0, 0.0, 0.0, 0.0, 0.0, 0.0, 0.0, 0.0, 0.0, 0.0, 0.0, 0.0, 0.0, 0.0, 0.0, 0.0, 0.0, 0.0, 0.0, 0.0, 0.0]): _vg.add([_i], _w, 'REPLACE')
_vg = ob_legs.vertex_groups.new(name='Shoulder.R')
_vg = ob_legs.vertex_groups.new(name='Forearm.R')
_vg = ob_legs.vertex_groups.new(name='Hand.R')
for _i, _w in zip([0, 1, 2, 3, 4, 5, 6, 7, 8, 9, 10, 11, 12, 13, 14, 15, 16, 17, 18, 19, 20, 21, 22, 23, 24, 25, 26, 27, 28, 29, 30, 31, 32, 33, 34, 35, 36, 37, 38, 39, 40, 41, 42, 43, 44, 45, 46, 47, 48, 49, 50, 51, 52, 53, 54, 55, 56, 57, 58, 59, 60, 61, 62, 63, 64, 65, 66, 67, 68, 69, 70, 71, 72, 73, 74, 75, 76, 77, 78, 79, 80, 81, 82, 83, 84, 85, 86, 87, 88, 89, 90, 91, 92, 93, 94, 95, 96, 97, 98, 99, 100, 101, 102, 103, 104, 105, 106, 107, 108, 109, 110, 111, 112, 113, 114, 115, 116, 117, 118, 119, 120, 121, 122, 123, 124, 125, 126, 127, 128, 129, 130, 131, 132, 133, 134, 135], [0.0, 0.0, 0.0, 0.0, 0.0, 0.0, 0.0, 0.0, 0.0, 0.0, 0.0, 0.0, 0.0, 0.0, 0.0, 0.0, 0.0, 0.0, 0.0, 0.0, 0.0, 0.0, 0.0, 0.0, 0.0, 0.0, 0.0, 0.0, 0.0, 0.0, 0.0, 0.0, 0.0, 0.0, 0.0, 0.0, 0.0, 0.0, 0.0, 0.0, 0.0, 0.0, 0.0, 0.0, 0.0, 0.0, 0.0, 0.0, 0.0, 0.0, 0.0, 0.0, 0.0, 0.0, 0.0, 0.0, 0.0, 0.0, 0.0, 0.0, 0.0, 0.0, 0.0, 0.0, 0.0, 0.0, 0.0, 0.0, 0.0, 0.0, 0.0, 0.0, 0.0, 0.0, 0.0, 0.0, 0.0, 0.0, 0.0, 0.0, 0.0, 0.0, 0.0, 0.0, 0.0, 0.0, 0.0, 0.0, 0.0, 0.0, 0.0, 0.0, 0.0, 0.0, 0.0, 0.0, 0.0, 0.0, 0.0, 0.0, 0.0, 0.0, 0.0, 0.0, 0.0, 0.0, 0.0, 0.0, 0.0, 0.0, 0.0, 0.0, 0.0, 0.0, 0.0, 0.0, 0.0, 0.0, 0.0, 0.0, 0.0, 0.0, 0.0, 0.0, 0.0, 0.0, 0.0, 0.0, 0.0, 0.0, 0.0, 0.0, 0.0, 0.0, 0.0, 0.0]): _vg.add([_i], _w, 'REPLACE')
_vg = ob_legs.vertex_groups.new(name='UpperLeg.L')
_vg.add([0, 1, 2, 3, 4, 5, 6, 7, 8, 9, 10, 11, 12, 13, 14, 15, 16, 17, 18, 19, 20, 21, 22, 23, 24, 25, 26, 27, 28, 29, 30, 31, 32, 33, 34, 35, 36, 37, 38, 39, 40, 41, 42, 43, 44, 45, 46, 47, 48, 49, 50, 51, 52, 53, 54, 55], 1.0, 'REPLACE')
_vg = ob_legs.vertex_groups.new(name='LowerLeg.L')
for _i, _w in zip([0, 1, 2, 3, 4, 5, 6, 7, 8, 9, 10, 11, 12, 13, 14, 15, 16, 17, 18, 19, 20, 21, 22, 23, 24, 25, 26, 27, 28, 29, 30, 31, 32, 33, 34, 35, 36, 37, 38, 39, 40, 41, 42, 43, 44, 45, 46, 47, 48, 49, 50, 51, 52, 53, 54, 55, 56, 57, 58, 59, 60, 61, 62, 63, 64, 65, 66, 67, 68, 69, 70, 71, 72, 73, 74, 75, 76, 77, 78, 79, 80, 81, 82, 83, 84, 85, 86, 87, 88, 89, 90, 91, 92, 93, 94, 95, 96, 97, 98, 99, 100, 101, 102, 103, 104, 105, 106, 107, 108, 109, 110, 111, 112, 113, 114, 115, 116, 117, 118, 119, 120, 121, 122, 123, 124, 125, 126, 127, 128, 129, 130, 131, 132, 133, 134, 135], [0.0, 0.0, 0.0, 0.0, 0.0, 0.0, 0.0, 0.0, 0.0, 0.0, 0.0, 0.0, 0.0, 0.0, 0.0, 0.0, 0.0, 0.0, 0.0, 0.0, 0.0, 0.0, 0.0, 0.0, 0.0, 0.0, 0.0, 0.0, 0.0, 0.0, 0.0, 0.0, 0.0, 0.0, 0.0, 0.0, 0.0, 0.0, 0.0, 0.0, 0.0, 0.0, 0.0, 0.0, 0.0, 0.0, 0.0, 0.0, 0.0, 0.0, 0.0, 0.0, 0.0, 0.0, 0.0, 0.0, 1.0, 1.0, 1.0, 1.0, 1.0, 1.0, 1.0, 1.0, 1.0, 1.0, 1.0, 1.0, 0.0, 0.0, 0.0, 0.0, 0.0, 0.0, 0.0, 0.0, 0.0, 0.0, 0.0, 0.0, 0.0, 0.0, 0.0, 0.0, 0.0, 0.0, 0.0, 0.0, 0.0, 0.0, 0.0, 0.0, 0.0, 0.0, 0.0, 0.0, 0.0, 0.0, 0.0, 0.0, 0.0, 0.0, 0.0, 0.0, 0.0, 0.0, 0.0, 0.0, 0.0, 0.0, 0.0, 0.0, 0.0, 0.0, 0.0, 0.0, 0.0, 0.0, 0.0, 0.0, 0.0, 0.0, 0.0, 0.0, 0.0, 0.0, 0.0, 0.0, 0.0, 0.0, 0.0, 0.0, 0.0, 0.0, 0.0, 0.0]): _vg.add([_i], _w, 'REPLACE')
_vg = ob_legs.vertex_groups.new(name='UpperLeg.R')
_vg.add([68, 69, 70, 71, 72, 73, 74, 75, 76, 77, 78, 79, 80, 81, 82, 83, 84, 85, 86, 87, 88, 89, 90, 91, 92, 93, 94, 95, 96, 97, 98, 99, 100, 101, 102, 103, 104, 105, 106, 107, 108, 109, 110, 111, 112, 113, 114, 115, 116, 117, 118, 119, 120, 121, 122, 123], 1.0, 'REPLACE')
_vg = ob_legs.vertex_groups.new(name='LowerLeg.R')
for _i, _w in zip([0, 1, 2, 3, 4, 5, 6, 7, 8, 9, 10, 11, 12, 13, 14, 15, 16, 17, 18, 19, 20, 21, 22, 23, 24, 25, 26, 27, 28, 29, 30, 31, 32, 33, 34, 35, 36, 37, 38, 39, 40, 41, 42, 43, 44, 45, 46, 47, 48, 49, 50, 51, 52, 53, 54, 55, 56, 57, 58, 59, 60, 61, 62, 63, 64, 65, 66, 67, 68, 69, 70, 71, 72, 73, 74, 75, 76, 77, 78, 79, 80, 81, 82, 83, 84, 85, 86, 87, 88, 89, 90, 91, 92, 93, 94, 95, 96, 97, 98, 99, 100, 101, 102, 103, 104, 105, 106, 107, 108, 109, 110, 111, 112, 113, 114, 115, 116, 117, 118, 119, 120, 121, 122, 123, 124, 125, 126, 127, 128, 129, 130, 131, 132, 133, 134, 135], [0.0, 0.0, 0.0, 0.0, 0.0, 0.0, 0.0, 0.0, 0.0, 0.0, 0.0, 0.0, 0.0, 0.0, 0.0, 0.0, 0.0, 0.0, 0.0, 0.0, 0.0, 0.0, 0.0, 0.0, 0.0, 0.0, 0.0, 0.0, 0.0, 0.0, 0.0, 0.0, 0.0, 0.0, 0.0, 0.0, 0.0, 0.0, 0.0, 0.0, 0.0, 0.0, 0.0, 0.0, 0.0, 0.0, 0.0, 0.0, 0.0, 0.0, 0.0, 0.0, 0.0, 0.0, 0.0, 0.0, 0.0, 0.0, 0.0, 0.0, 0.0, 0.0, 0.0, 0.0, 0.0, 0.0, 0.0, 0.0, 0.0, 0.0, 0.0, 0.0, 0.0, 0.0, 0.0, 0.0, 0.0, 0.0, 0.0, 0.0, 0.0, 0.0, 0.0, 0.0, 0.0, 0.0, 0.0, 0.0, 0.0, 0.0, 0.0, 0.0, 0.0, 0.0, 0.0, 0.0, 0.0, 0.0, 0.0, 0.0, 0.0, 0.0, 0.0, 0.0, 0.0, 0.0, 0.0, 0.0, 0.0, 0.0, 0.0, 0.0, 0.0, 0.0, 0.0, 0.0, 0.0, 0.0, 0.0, 0.0, 0.0, 0.0, 0.0, 0.0, 1.0, 1.0, 1.0, 1.0, 1.0, 1.0, 1.0, 1.0, 1.0, 1.0, 1.0, 1.0]): _vg.add([_i], _w, 'REPLACE')
_m = ob_legs.modifiers.new('Armature', 'ARMATURE')
_m.object = ob_armature
ob_armature.location = (0.0, 0.0, 1.4)
ob_armature.scale = (0.42, 0.42, 0.42)
ob_armature.show_in_front = True

# ---- collection membership
col_collection.objects.link(ob_body)
col_collection.objects.link(ob_arms)
col_collection.objects.link(ob_legs)
col_collection.objects.link(ob_armature)

# ---- scene / render settings (as saved in the file)
scene.frame_start = 1; scene.frame_end = 250; scene.frame_set(1)
scene.render.engine = 'BLENDER_EEVEE_NEXT'
bpy.context.view_layer.update()

# ---- added for rendering (the .blend has no active camera and no usable light): camera, sun
cam_auto = bpy.data.cameras.new('AutoCamera')
cam_auto.lens = 50.0
cam_auto.sensor_width = 36.0
cam_auto.clip_end = 1000.0
ob_auto_camera = bpy.data.objects.new('AutoCamera', cam_auto)
scene.collection.objects.link(ob_auto_camera)
ob_auto_camera.location = (2.85897, -3.55765, 3.70561)
ob_auto_camera.rotation_euler = (1.09748, -7.21219e-08, 0.694738)
scene.camera = ob_auto_camera
light_auto_sun = bpy.data.lights.new('AutoSun', 'SUN')
light_auto_sun.energy = 3.0
light_auto_sun.angle = 0.0523599
ob_auto_sun = bpy.data.objects.new('AutoSun', light_auto_sun)
scene.collection.objects.link(ob_auto_sun)
ob_auto_sun.rotation_euler = (0.872665, 0.174533, 0.523599)
bpy.context.view_layer.update()
